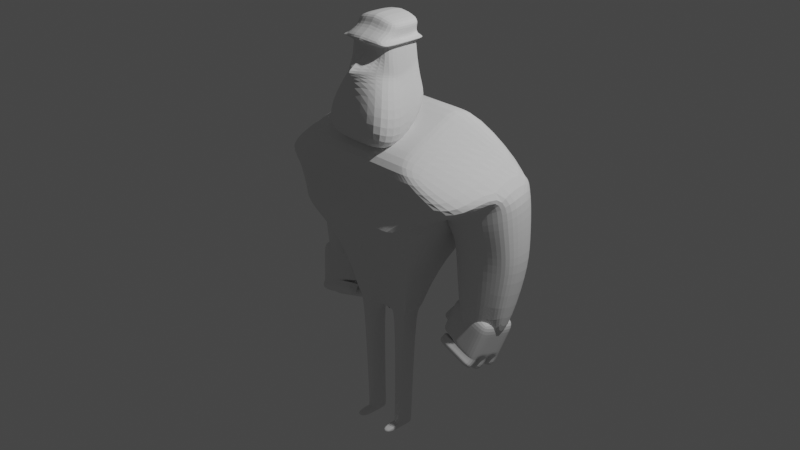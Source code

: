 # Source: practica02.blend  (saved by Blender 2.80.75; exported with 4.5.12 LTS)
import bpy
from mathutils import Matrix  # noqa: F401  (used for matrix-valued properties, if any)

bpy.ops.wm.read_factory_settings(use_empty=True)
scene = bpy.context.scene
scene.name = 'Scene'

# ---- collections
col_collection = bpy.data.collections.new('Collection'); scene.collection.children.link(col_collection)

# ---- world
world_world = bpy.data.worlds.new('World'); scene.world = world_world
world_world.use_nodes = True; world_world.node_tree.nodes.clear()
_N = world_world.node_tree.nodes; _L = world_world.node_tree.links
n0 = _N.new('ShaderNodeOutputWorld'); n0.name = 'World Output'; n0.location = (300, 300)
n1 = _N.new('ShaderNodeBackground'); n1.name = 'Background'; n1.location = (10, 300)
n1.inputs[0].default_value = (0.05088, 0.05088, 0.05088, 1.0)
_L.new(n1.outputs[0], n0.inputs[0])
n0.is_active_output = True
world_world.color = (0.05088, 0.05088, 0.05088)
world_world.use_sun_shadow = False
world_world.sun_shadow_jitter_overblur = 0.0

# ---- cameras
cam_camera = bpy.data.cameras.new('Camera')
cam_camera.clip_end = 100.0
cam_camera.ortho_scale = 7.314

# ---- lights
light_light = bpy.data.lights.new('Light', 'POINT')
light_light.transmission_factor = 0.0
light_light.energy = 1000.0
light_light.shadow_soft_size = 0.1
light_light.shadow_maximum_resolution = 0.006
light_light.use_absolute_resolution = True

# ---- meshes
me_cube_001 = bpy.data.meshes.new('Cube.001')
me_cube_001.from_pydata([(0.3853, -0.2539, -0.7074), (0.6536, -0.6289, 0.8798), (0.3853, -0.01454, -0.7074), (0.6536, 0.3311, 1.362), (0.8601, 0.6153, 0.2455), (0.8642, -0.4828, 0.3024), (0.5176, 0.3099, -0.2212), (0.5176, -0.3687, -0.2999), (1.3, 0.4609, 0.6955), (1.334, -0.4413, 0.5587), (0.0, -0.1342, -0.9998), (0.06153, 0.3311, 1.362), (0.0, -0.1342, -0.9998), (0.06153, -0.6289, 0.8798), (0.06153, -0.7437, 0.2314), (0.06153, 0.7402, 0.1509), (0.06153, 0.3099, -0.2212), (0.06153, -0.3687, -0.2999), (0.06153, -0.5361, 0.5829), (0.06153, 0.6301, 0.7942), (0.2096, 0.3311, 1.362), (0.3576, 0.3311, 1.362), (0.5056, 0.3311, 1.362), (0.2976, -0.2539, -0.8783), (0.3268, -0.2539, -0.8783), (0.3561, -0.2539, -0.8783), (0.2354, 0.7402, 0.1509), (0.4092, 0.7402, 0.1509), (0.583, 0.7402, 0.1509), (0.1755, 0.3099, -0.2212), (0.2896, 0.3099, -0.2212), (0.4036, 0.3099, -0.2212), (0.393, 0.6301, 0.7942), (0.7245, 0.6301, 0.7942), (1.056, 0.6301, 0.7942), (0.3561, -0.01454, -0.8783), (0.3268, -0.01454, -0.8783), (0.2976, -0.01454, -0.8783), (0.5056, -0.6289, 0.8798), (0.3576, -0.6289, 0.8798), (0.2096, -0.6289, 0.8798), (0.583, -0.7437, 0.2314), (0.4092, -0.7437, 0.2314), (0.2354, -0.7437, 0.2314), (0.4036, -0.3687, -0.2999), (0.2896, -0.3687, -0.2999), (0.1755, -0.3687, -0.2999), (1.056, -0.5361, 0.5829), (0.7245, -0.5361, 0.5829), (0.393, -0.5361, 0.5829), (0.3853, -0.1741, -0.7074), (0.3853, -0.09434, -0.7074), (0.6536, 0.01115, 1.201), (0.6536, -0.3089, 1.04), (0.7149, 0.4477, 0.1429), (0.7227, 0.04418, 0.1791), (0.5176, 0.0837, -0.2475), (0.5176, -0.1425, -0.2737), (1.305, 0.4405, 0.7549), (1.352, 0.1078, 0.7083), (0.0, 0.01115, 1.201), (0.0, -0.3089, 1.04), (0.5056, 0.01115, 1.201), (0.5056, -0.3089, 1.04), (0.3576, 0.01115, 1.201), (0.3576, -0.3089, 1.04), (0.2096, 0.01115, 1.201), (0.2096, -0.3089, 1.04), (0.3853, -0.09434, -0.7074), (0.3853, -0.01454, -0.7074), (0.3561, -0.2539, -0.8783), (0.3853, -0.2539, -0.7074), (0.2883, -0.03529, -0.8783), (0.0, -0.1342, -0.9998), (0.0, -0.1342, -0.9998), (0.0, -0.1342, -0.9998), (0.2883, -0.2332, -0.8783), (0.307, -0.2253, -0.8783), (0.3561, -0.01454, -0.8783), (0.307, -0.04317, -0.8783), (0.3359, -0.1785, -0.8783), (0.3561, -0.1741, -0.8783), (0.3853, -0.1741, -0.7074), (0.0, -0.1342, -0.9998), (0.3359, -0.08998, -0.8783), (0.3561, -0.09434, -0.8783), (0.248, -0.01454, -0.8783), (0.1984, -0.01454, -0.8783), (0.1488, -0.01454, -0.8783), (0.0, -0.1342, -0.9998), (0.0, -0.1342, -0.9998), (0.1849, -0.6289, 0.8798), (0.1602, -0.6289, 0.8798), (0.1355, -0.6289, 0.8798), (0.0, -0.6289, 0.8798), (0.0, -0.6289, 0.8798), (0.2064, -0.7437, 0.2314), (0.1774, -0.7437, 0.2314), (0.1484, -0.7437, 0.2314), (0.0, -0.7437, 0.2314), (0.0, -0.7437, 0.2314), (0.1565, -0.3687, -0.2999), (0.1375, -0.3687, -0.2999), (0.0, -0.3687, -0.2999), (0.0, -0.3687, -0.2999), (0.0, -0.3687, -0.2999), (0.3378, -0.5361, 0.5829), (0.2825, -0.5361, 0.5829), (0.2273, -0.5361, 0.5829), (0.172, -0.5361, 0.5829), (0.0, -0.5361, 0.5829), (0.0, 0.3311, 1.362), (0.0, 0.3311, 1.362), (0.1355, 0.3311, 1.362), (0.1602, 0.3311, 1.362), (0.1849, 0.3311, 1.362), (0.0, -0.1342, -0.9998), (0.0, -0.1342, -0.9998), (0.1488, -0.2539, -0.8783), (0.1984, -0.2539, -0.8783), (0.248, -0.2539, -0.8783), (0.0, 0.7402, 0.1509), (0.0, 0.7402, 0.1509), (0.1484, 0.7402, 0.1509), (0.1774, 0.7402, 0.1509), (0.2064, 0.7402, 0.1509), (0.0, 0.3099, -0.2212), (0.0, 0.3099, -0.2212), (0.0, 0.3099, -0.2212), (0.1375, 0.3099, -0.2212), (0.1565, 0.3099, -0.2212), (0.0, 0.6301, 0.7942), (0.172, 0.6301, 0.7942), (0.2273, 0.6301, 0.7942), (0.2825, 0.6301, 0.7942), (0.3378, 0.6301, 0.7942), (0.0, 0.01115, 1.201), (0.0, 0.01115, 1.201), (0.0, 0.01115, 1.201), (0.1397, 0.01115, 1.201), (0.1746, 0.01115, 1.201), (0.0, -0.3089, 1.04), (0.0, -0.3089, 1.04), (0.0, -0.3089, 1.04), (0.1397, -0.3089, 1.04), (0.1746, -0.3089, 1.04), (0.2475, -0.02772, -0.8783), (0.2055, -0.03336, -0.8783), (0.1742, -0.04658, -0.8783), (0.0, -0.1342, -0.9998), (0.0, -0.1342, -0.9998), (0.0, -0.1342, -0.9998), (0.0, -0.1342, -0.9998), (0.1742, -0.2219, -0.8783), (0.2055, -0.2351, -0.8783), (0.2475, -0.2408, -0.8783), (0.1481, -0.09406, -0.8783), (0.0, -0.1342, -0.9998), (0.0, -0.1342, -0.9998), (0.1481, -0.1744, -0.8783), (0.0, -0.1342, -0.9998), (0.0, -0.1342, -0.9998), (0.2027, -0.2408, -2.3), (0.2239, -0.2332, -2.3), (0.2336, -0.2253, -2.3), (0.2336, -0.04317, -2.3), (0.2239, -0.03529, -2.3), (0.2487, -0.1785, -2.3), (0.2487, -0.08998, -2.3), (0.2027, -0.02772, -2.3), (0.1809, -0.03336, -2.3), (0.1646, -0.04658, -2.3), (0.1646, -0.2219, -2.3), (0.1809, -0.2351, -2.3), (0.151, -0.09406, -2.3), (0.151, -0.1744, -2.3), (1.082, 0.6353, 0.5953), (0.9555, 0.6613, 0.4668), (0.8346, 0.6491, 0.3416), (1.091, -0.1186, 0.4872), (0.9555, -0.1341, 0.4129), (0.8378, -0.125, 0.3498), (0.0, 0.6576, 0.6333), (0.0, 0.6851, 0.4725), (0.0, 0.7127, 0.3117), (0.0, -0.588, 0.495), (0.0, -0.6399, 0.4071), (0.0, -0.6918, 0.3193), (0.9378, -0.588, 0.495), (0.8195, -0.6399, 0.4071), (0.7013, -0.6918, 0.3193), (0.6457, -0.588, 0.495), (0.5669, -0.6399, 0.4071), (0.488, -0.6918, 0.3193), (0.3536, -0.588, 0.495), (0.3142, -0.6399, 0.4071), (0.2748, -0.6918, 0.3193), (0.3536, 0.6576, 0.6333), (0.3142, 0.6851, 0.4725), (0.2748, 0.7127, 0.3117), (0.6457, 0.6576, 0.6333), (0.5669, 0.6851, 0.4725), (0.488, 0.7127, 0.3117), (0.9378, 0.6576, 0.6333), (0.8195, 0.6851, 0.4725), (0.7013, 0.7127, 0.3117), (1.219, 0.5311, 0.6861), (1.395, 0.1619, 0.07137), (0.6852, 0.5407, 0.2245), (1.253, -0.005316, 0.6311), (1.373, 0.4497, 0.07137), (0.6993, -0.02797, 0.2399), (0.0, 0.6576, 0.6333), (0.0, 0.6851, 0.4725), (0.0, 0.7127, 0.3117), (0.0, 0.6576, 0.6333), (0.0, 0.6851, 0.4725), (0.0, 0.7127, 0.3117), (0.2076, 0.6576, 0.6333), (0.1879, 0.6851, 0.4725), (0.1682, 0.7127, 0.3117), (0.2563, 0.6576, 0.6333), (0.23, 0.6851, 0.4725), (0.2037, 0.7127, 0.3117), (0.3049, 0.6576, 0.6333), (0.2721, 0.6851, 0.4725), (0.2392, 0.7127, 0.3117), (0.3049, -0.588, 0.495), (0.2721, -0.6399, 0.4071), (0.2392, -0.6918, 0.3193), (0.2563, -0.588, 0.495), (0.23, -0.6399, 0.4071), (0.2037, -0.6918, 0.3193), (0.2076, -0.588, 0.495), (0.1879, -0.6399, 0.4071), (0.1682, -0.6918, 0.3193), (0.0, -0.588, 0.495), (0.0, -0.6399, 0.4071), (0.0, -0.6918, 0.3193), (0.0, -0.588, 0.495), (0.0, -0.6399, 0.4071), (0.0, -0.6918, 0.3193), (1.358, 0.4518, 0.5028), (1.384, 0.1192, 0.4422), (1.092, 0.6466, 0.438), (0.9261, 0.6726, 0.366), (0.7673, 0.6604, 0.295), (1.059, -0.1073, 0.3345), (0.906, -0.1228, 0.316), (0.7733, -0.1137, 0.3014), (1.252, 0.5425, 0.4712), (1.395, 0.1715, -0.2065), (0.585, 0.5521, 0.2421), (1.264, 0.006003, 0.4074), (1.373, 0.4387, -0.249), (0.6038, -0.01665, 0.251), (1.138, 0.6182, 0.07137), (0.9921, 0.6407, 0.07137), (0.8523, 0.6301, 0.07137), (1.109, -0.034, 0.07137), (0.9744, -0.04744, 0.07137), (0.8576, -0.03954, 0.07137), (1.279, 0.5281, 0.07137), (0.6918, 0.5364, 0.07137), (1.289, 0.064, 0.07137), (0.7084, 0.0444, 0.07137), (1.138, 0.5953, -0.2739), (0.9921, 0.6161, -0.2772), (0.8523, 0.6063, -0.2757), (1.109, -0.01047, -0.1775), (0.9744, -0.02295, -0.1756), (0.8576, -0.01561, -0.1767), (1.279, 0.5116, -0.2606), (0.6918, 0.5193, -0.2618), (1.289, 0.08055, -0.192), (0.7084, 0.06234, -0.1891), (1.259, 0.2774, -0.9494), (1.274, 0.1037, -0.9069), (1.106, 0.3792, -0.9743), (1.01, 0.3927, -0.9776), (0.9189, 0.3863, -0.9761), (1.087, -0.01459, -0.878), (0.9988, -0.02271, -0.876), (0.9224, -0.01794, -0.8772), (1.198, 0.3247, -0.961), (1.01, 0.3777, -0.974), (0.814, 0.3298, -0.9622), (1.205, 0.04457, -0.8924), (0.9992, -0.007658, -0.8797), (0.8249, 0.03274, -0.8896), (0.2027, -0.2408, -2.351), (0.2239, -0.2332, -2.351), (0.2336, -0.2253, -2.351), (0.2336, -0.04317, -2.351), (0.2239, -0.03529, -2.351), (0.2417, -0.1927, -2.351), (0.2487, -0.1785, -2.351), (0.2417, -0.07578, -2.351), (0.2487, -0.08998, -2.351), (0.2027, -0.02772, -2.351), (0.1809, -0.03336, -2.351), (0.1646, -0.04658, -2.351), (0.1646, -0.2219, -2.351), (0.1809, -0.2351, -2.351), (0.2058, -0.0411, -2.351), (0.1629, -0.07034, -2.351), (0.151, -0.09406, -2.351), (0.2058, -0.2274, -2.351), (0.1629, -0.1981, -2.351), (0.151, -0.1744, -2.351), (0.2028, -0.2467, -2.3), (0.224, -0.2392, -2.3), (0.2337, -0.2313, -2.3), (0.2488, -0.1845, -2.3), (0.224, -0.2392, -2.351), (0.1647, -0.2279, -2.3), (0.181, -0.2411, -2.3), (0.2028, -0.2467, -2.351), (0.181, -0.2411, -2.351), (0.1647, -0.2279, -2.351), (0.1512, -0.1804, -2.3), (0.1512, -0.1804, -2.351), (0.2488, -0.1845, -2.351), (0.2337, -0.2313, -2.351), (0.2058, -0.4072, -2.3), (0.227, -0.3996, -2.3), (0.2368, -0.3918, -2.3), (0.2518, -0.345, -2.3), (0.227, -0.3996, -2.351), (0.1678, -0.3884, -2.3), (0.184, -0.4016, -2.3), (0.2058, -0.4072, -2.351), (0.184, -0.4016, -2.351), (0.1678, -0.3884, -2.351), (0.1542, -0.3409, -2.3), (0.1542, -0.3409, -2.351), (0.2518, -0.345, -2.351), (0.2368, -0.3918, -2.351), (0.4435, -0.6678, 1.018), (0.2587, -0.3241, 2.132), (0.4435, 0.09256, 1.393), (0.2587, 0.05957, 2.132), (0.04362, 0.09256, 1.393), (0.04362, 0.05957, 2.181), (0.04362, -0.6678, 1.018), (0.04362, -0.3241, 2.181), (0.2401, 0.05957, 1.977), (0.2401, -0.5022, 1.977), (0.04362, -0.5022, 1.998), (0.04362, 0.05957, 1.998), (0.2441, 0.05957, 1.929), (0.2441, -0.4106, 1.929), (0.04362, -0.5022, 1.948), (0.04362, 0.05957, 1.948), (0.2959, 0.05957, 1.967), (0.2959, -0.5022, 1.967), (0.2998, 0.05957, 1.948), (0.2998, -0.4106, 1.948), (0.2487, 0.05957, 2.049), (0.2487, -0.3375, 2.049), (0.04362, -0.3375, 2.083), (0.04362, 0.05957, 2.083), (0.3173, -0.2609, 0.865), (0.2587, -0.1323, 2.132), (0.04362, -0.1323, 2.181), (0.04362, -0.2609, 0.865), (0.2401, -0.2213, 1.977), (0.2441, -0.2213, 1.929), (0.2959, -0.2213, 1.967), (0.2998, -0.2213, 1.948), (0.2487, -0.139, 2.049), (0.2681, 0.07037, 1.753), (0.2681, -0.4345, 1.638), (0.0, -0.5669, 1.651), (0.04362, 0.07037, 1.767), (0.2681, -0.2343, 1.58), (0.2925, 0.08139, 1.574), (0.4187, -0.6173, 1.341), (0.04362, -0.6173, 1.348), (0.04362, 0.08139, 1.581), (0.4187, -0.2475, 1.225), (0.2644, 0.06871, 1.78), (0.2644, -0.3738, 1.682), (0.0, -0.6817, 1.697), (0.04362, 0.06871, 1.794), (0.2644, -0.2323, 1.634), (0.2546, 0.06432, 1.851), (0.2546, -0.4167, 1.801), (0.04362, -0.4167, 1.818), (0.04362, 0.06432, 1.868), (0.2546, -0.227, 1.775), (0.2449, 0.05993, 1.923), (0.2449, -0.404, 1.919), (0.04362, -0.404, 1.938), (0.04362, 0.05993, 1.942), (0.2449, -0.2218, 1.917), (0.04207, 0.004316, 1.585), (0.04207, 0.2333, 1.04), (0.07442, 0.0007627, 1.584), (0.07442, 0.2298, 1.039), (0.1055, -0.009761, 1.58), (0.1055, 0.2192, 1.034), (0.1342, -0.02685, 1.572), (0.1342, 0.2021, 1.027), (0.1593, -0.04985, 1.563), (0.1593, 0.1792, 1.017), (0.1799, -0.07787, 1.551), (0.1799, 0.1511, 1.006), (0.1952, -0.1098, 1.537), (0.1952, 0.1192, 0.9922), (0.2047, -0.1445, 1.523), (0.2047, 0.08446, 0.9777), (0.2079, -0.1806, 1.508), (0.2079, 0.04839, 0.9625), (0.2047, -0.2167, 1.493), (0.2047, 0.01231, 0.9474), (0.1952, -0.2514, 1.478), (0.1952, -0.02238, 0.9328), (0.1799, -0.2834, 1.465), (0.1799, -0.05435, 0.9194), (0.1593, -0.3114, 1.453), (0.1593, -0.08238, 0.9076), (0.1342, -0.3344, 1.443), (0.1342, -0.1054, 0.8979), (0.1055, -0.3515, 1.436), (0.1055, -0.1225, 0.8908), (0.07442, -0.362, 1.432), (0.07442, -0.133, 0.8863), (0.04207, -0.3655, 1.43), (0.04207, -0.1365, 0.8848), (0.009733, -0.362, 1.432), (0.009733, -0.133, 0.8863), (-0.02137, -0.3515, 1.436), (-0.02137, -0.1225, 0.8908), (-0.05003, -0.3344, 1.443), (-0.05003, -0.1054, 0.8979), (-0.07515, -0.3114, 1.453), (-0.07515, -0.08238, 0.9076), (-0.09576, -0.2834, 1.465), (-0.09576, -0.05435, 0.9194), (-0.1111, -0.2514, 1.478), (-0.1111, -0.02238, 0.9328), (-0.1205, -0.2167, 1.493), (-0.1205, 0.01231, 0.9474), (-0.1237, -0.1806, 1.508), (-0.1237, 0.04839, 0.9625), (-0.1205, -0.1445, 1.523), (-0.1205, 0.08446, 0.9777), (-0.1111, -0.1098, 1.537), (-0.1111, 0.1192, 0.9922), (-0.09576, -0.07787, 1.551), (-0.09576, 0.1511, 1.006), (-0.07515, -0.04985, 1.563), (-0.07515, 0.1792, 1.017), (-0.05003, -0.02685, 1.572), (-0.05003, 0.2021, 1.027), (-0.02137, -0.009761, 1.58), (-0.02137, 0.2192, 1.034), (0.009733, 0.0007628, 1.584), (0.009733, 0.2298, 1.039), (-1.252, -0.01092, -0.7112), (-1.148, -0.1095, -1.104), (-1.278, 0.4166, -0.8254), (-1.174, 0.318, -1.218), (-0.7539, 0.05072, -0.5945), (-0.6498, -0.04787, -0.9873), (-0.7801, 0.4782, -0.7087), (-0.6759, 0.3797, -1.101), (-1.27, 0.2741, -0.7873), (-1.261, 0.1316, -0.7493), (-1.157, 0.033, -1.142), (-1.166, 0.1755, -1.18), (-0.7627, 0.1932, -0.6326), (-0.7714, 0.3357, -0.6706), (-0.6672, 0.2371, -1.063), (-0.6585, 0.09464, -1.025), (-0.9462, 0.4577, -0.7476), (-1.112, 0.4371, -0.7865), (-1.008, 0.3386, -1.179), (-0.842, 0.3591, -1.14), (-1.086, 0.009624, -0.6723), (-0.9201, 0.03017, -0.6334), (-0.8159, -0.06841, -1.026), (-0.982, -0.08896, -1.065), (-0.9994, 0.1961, -1.141), (-0.8333, 0.2166, -1.102), (-0.9907, 0.05355, -1.103), (-0.8246, 0.07409, -1.064), (-0.9375, 0.3152, -0.7095), (-1.104, 0.2946, -0.7484), (-0.9288, 0.1727, -0.6715), (-1.095, 0.1521, -0.7104), (-1.154, 0.1657, -1.224), (-1.157, 0.3003, -1.285), (-0.9904, 0.3208, -1.246), (-0.8243, 0.3414, -1.207), (-0.9881, 0.1863, -1.185), (-0.8219, 0.2068, -1.146), (-1.126, 0.1222, -1.321), (-1.128, 0.2567, -1.382), (-0.9623, 0.2773, -1.343), (-0.7962, 0.2978, -1.304), (-0.96, 0.1427, -1.282), (-0.7938, 0.1633, -1.243), (-1.147, 0.02564, -1.181), (-1.146, 0.1552, -1.252), (-0.9802, 0.1758, -1.213), (-0.814, 0.1963, -1.174), (-0.9808, 0.04619, -1.142), (-0.8147, 0.06674, -1.103), (-1.11, -0.04222, -1.304), (-1.109, 0.08734, -1.375), (-0.9429, 0.1079, -1.336), (-0.7768, 0.1284, -1.297), (-0.9435, -0.02167, -1.265), (-0.7774, -0.001123, -1.226), (-0.9821, -0.08567, -1.066), (-1.148, -0.1062, -1.105), (-1.145, 0.01892, -1.184), (-0.816, -0.06512, -1.027), (-0.9792, 0.03947, -1.145), (-0.8131, 0.06002, -1.106), (-0.9797, -0.0903, -1.074), (-1.146, -0.1108, -1.113), (-1.139, 0.006529, -1.203), (-0.8136, -0.06975, -1.035), (-0.9733, 0.02708, -1.164), (-0.8071, 0.04762, -1.125), (-0.972, -0.1073, -1.098), (-1.138, -0.1279, -1.137), (-1.125, -0.02927, -1.246), (-0.8059, -0.08677, -1.059), (-0.9586, -0.008728, -1.207), (-0.7925, 0.01182, -1.169), (-0.9581, -0.15, -1.135), (-1.124, -0.1705, -1.174), (-1.111, -0.07194, -1.283), (-0.792, -0.1294, -1.096), (-0.9447, -0.05139, -1.244), (-0.7786, -0.03085, -1.205), (-1.166, -0.09257, -1.036), (-1.192, 0.335, -1.151), (-0.6938, 0.3966, -1.034), (-0.6677, -0.03093, -0.9198), (-0.6851, 0.2541, -0.9959), (-0.6764, 0.1116, -0.9579), (-1.175, 0.04994, -1.075), (-1.183, 0.1924, -1.113), (-0.8338, -0.05147, -0.9587), (-0.9999, -0.07202, -0.9976), (-1.026, 0.3555, -1.112), (-0.8599, 0.376, -1.073), (-1.209, 0.3506, -1.088), (-0.7104, 0.4123, -0.9715), (-0.6843, -0.01524, -0.8573), (-0.7017, 0.2698, -0.9334), (-0.693, 0.1273, -0.8954), (-1.191, 0.06563, -1.012), (-1.2, 0.2081, -1.05), (-0.8504, -0.03579, -0.8962), (-1.017, -0.05633, -0.9351), (-1.043, 0.3712, -1.049), (-0.8765, 0.3917, -1.01), (-1.183, -0.07688, -0.974), (-1.238, 0.3779, -0.9796), (-0.7392, 0.4395, -0.8629), (-0.713, 0.01201, -0.7487), (-0.7305, 0.297, -0.8249), (-0.7218, 0.1545, -0.7868), (-1.22, 0.09288, -0.9035), (-1.229, 0.2354, -0.9416), (-0.8792, -0.008536, -0.7876), (-1.045, -0.02908, -0.8265), (-1.071, 0.3984, -0.9407), (-0.9053, 0.419, -0.9018), (-1.211, -0.04963, -0.8654), (-0.7611, 0.1851, -0.6479), (-0.7852, 0.3235, -0.6938), (-0.6722, 0.3042, -0.8114), (-0.6481, 0.1658, -0.7655), (-0.5926, 0.2905, -0.8941), (-0.5686, 0.1522, -0.8482), (-0.6919, 0.2589, -0.9609), (-0.6748, 0.118, -0.9197), (-0.5983, 0.2923, -0.8976), (-0.5688, 0.1573, -0.8454), (-0.6444, 0.2505, -1.017), (-0.6333, 0.1083, -0.9785), (-0.5388, 0.2748, -0.971), (-0.5131, 0.1373, -0.9236), (-0.6289, 0.243, -1.048), (-0.6178, 0.1009, -1.009), (-0.5233, 0.2674, -1.002), (-0.4976, 0.1299, -0.9542), (-0.7008, 0.3566, -1.178), (-0.6984, 0.2221, -1.117), (-0.6703, 0.1786, -1.214), (-0.6727, 0.3131, -1.275), (-0.6905, 0.2116, -1.145), (-0.6911, 0.08202, -1.074), (-0.6539, 0.01415, -1.197), (-0.6532, 0.1437, -1.268), (-0.6896, 0.07529, -1.077), (-0.6925, -0.04985, -0.9985), (-0.6836, 0.0629, -1.096), (-0.6901, -0.05448, -1.006), (-0.669, 0.0271, -1.14), (-0.6824, -0.07149, -1.03), (-0.6551, -0.01557, -1.176), (-0.6685, -0.1142, -1.067), (-0.6451, 0.2172, -1.134), (-0.6457, 0.08763, -1.063), (-0.6084, 0.01977, -1.187), (-0.6078, 0.1493, -1.258)], [], [(34, 22, 3, 8), (59, 53, 1, 9), (57, 55, 5, 7), (31, 28, 4, 6), (35, 31, 6, 2), (50, 57, 7, 0), (209, 59, 9, 179), (203, 34, 8, 176), (239, 110, 18, 185), (116, 105, 17, 12), (105, 100, 14, 17), (141, 61, 13, 95), (110, 95, 13, 18), (9, 1, 38, 47), (47, 38, 39, 48), (48, 39, 40, 49), (53, 63, 38, 1), (63, 65, 39, 38), (65, 67, 40, 39), (7, 5, 41, 44), (44, 41, 42, 45), (45, 42, 43, 46), (0, 7, 44, 25), (25, 44, 45, 24), (24, 45, 46, 23), (179, 9, 47, 188), (188, 47, 48, 191), (191, 48, 49, 194), (224, 135, 32, 197), (197, 32, 33, 200), (200, 33, 34, 203), (86, 130, 29, 37), (37, 29, 30, 36), (36, 30, 31, 35), (130, 125, 26, 29), (29, 26, 27, 30), (30, 27, 28, 31), (0, 25, 70, 71), (36, 35, 78, 79), (50, 0, 71, 82), (135, 115, 20, 32), (32, 20, 21, 33), (33, 21, 22, 34), (35, 2, 69, 78), (86, 37, 72, 146), (2, 51, 68, 69), (25, 24, 77, 70), (24, 23, 76, 77), (116, 12, 75, 151), (21, 20, 66, 64), (64, 66, 67, 65), (22, 21, 64, 62), (62, 64, 65, 63), (3, 22, 62, 52), (52, 62, 63, 53), (111, 11, 60, 136), (136, 60, 61, 141), (176, 8, 58, 206), (58, 59, 243, 242), (2, 6, 56, 51), (51, 56, 57, 50), (6, 4, 54, 56), (56, 54, 55, 57), (37, 36, 79, 72), (51, 50, 82, 68), (8, 3, 52, 58), (58, 52, 53, 59), (81, 82, 71, 70), (146, 72, 166, 169), (159, 156, 174, 175), (80, 81, 70, 77), (79, 78, 85, 84), (84, 85, 81, 80), (72, 79, 165, 166), (156, 148, 171, 174), (84, 80, 167, 168), (77, 76, 163, 164), (78, 69, 68, 85), (85, 68, 82, 81), (83, 158, 161, 74), (158, 157, 160, 161), (157, 156, 159, 160), (153, 159, 175, 172), (148, 147, 170, 171), (73, 150, 158, 83), (150, 149, 157, 158), (149, 148, 156, 157), (79, 84, 168, 165), (76, 155, 162, 163), (74, 161, 151, 75), (161, 160, 152, 151), (160, 159, 153, 152), (155, 154, 173, 162), (80, 77, 164, 167), (66, 140, 145, 67), (140, 139, 144, 145), (139, 138, 143, 144), (138, 137, 142, 143), (137, 136, 141, 142), (20, 115, 140, 66), (115, 114, 139, 140), (114, 113, 138, 139), (113, 112, 137, 138), (112, 111, 136, 137), (23, 120, 155, 76), (120, 119, 154, 155), (119, 118, 153, 154), (118, 117, 152, 153), (117, 116, 151, 152), (10, 90, 150, 73), (90, 89, 149, 150), (89, 88, 148, 149), (88, 87, 147, 148), (87, 86, 146, 147), (19, 11, 111, 131), (131, 111, 112, 132), (132, 112, 113, 133), (133, 113, 114, 134), (134, 114, 115, 135), (16, 15, 121, 126), (126, 121, 122, 127), (127, 122, 123, 128), (128, 123, 124, 129), (129, 124, 125, 130), (10, 16, 126, 90), (90, 126, 127, 89), (89, 127, 128, 88), (88, 128, 129, 87), (87, 129, 130, 86), (182, 19, 131, 212), (212, 131, 132, 215), (215, 132, 133, 218), (218, 133, 134, 221), (221, 134, 135, 224), (49, 40, 91, 106), (106, 91, 92, 107), (107, 92, 93, 108), (108, 93, 94, 109), (109, 94, 95, 110), (67, 145, 91, 40), (145, 144, 92, 91), (144, 143, 93, 92), (143, 142, 94, 93), (142, 141, 95, 94), (46, 43, 96, 101), (101, 96, 97, 102), (102, 97, 98, 103), (103, 98, 99, 104), (104, 99, 100, 105), (23, 46, 101, 120), (120, 101, 102, 119), (119, 102, 103, 118), (118, 103, 104, 117), (117, 104, 105, 116), (194, 49, 106, 227), (227, 106, 107, 230), (230, 107, 108, 233), (233, 108, 109, 236), (236, 109, 110, 239), (166, 165, 293, 294), (173, 172, 315, 316), (168, 167, 296, 298), (167, 164, 312, 313), (172, 175, 320, 315), (175, 174, 306, 309), (165, 168, 298, 293), (291, 292, 323, 314), (303, 290, 317, 318), (171, 170, 300, 301), (170, 169, 299, 300), (290, 291, 314, 317), (154, 153, 172, 173), (147, 146, 169, 170), (99, 238, 241, 100), (238, 237, 240, 241), (237, 236, 239, 240), (98, 235, 238, 99), (235, 234, 237, 238), (234, 233, 236, 237), (97, 232, 235, 98), (232, 231, 234, 235), (231, 230, 233, 234), (96, 229, 232, 97), (229, 228, 231, 232), (228, 227, 230, 231), (43, 196, 229, 96), (196, 195, 228, 229), (195, 194, 227, 228), (124, 223, 226, 125), (223, 222, 225, 226), (222, 221, 224, 225), (123, 220, 223, 124), (220, 219, 222, 223), (219, 218, 221, 222), (122, 217, 220, 123), (217, 216, 219, 220), (216, 215, 218, 219), (121, 214, 217, 122), (214, 213, 216, 217), (213, 212, 215, 216), (15, 184, 214, 121), (184, 183, 213, 214), (183, 182, 212, 213), (54, 208, 211, 55), (206, 58, 242, 250), (59, 209, 253, 243), (4, 178, 208, 54), (176, 206, 250, 244), (209, 179, 247, 253), (27, 202, 205, 28), (202, 201, 204, 205), (201, 200, 203, 204), (26, 199, 202, 27), (199, 198, 201, 202), (198, 197, 200, 201), (125, 226, 199, 26), (226, 225, 198, 199), (225, 224, 197, 198), (42, 193, 196, 43), (193, 192, 195, 196), (192, 191, 194, 195), (41, 190, 193, 42), (190, 189, 192, 193), (189, 188, 191, 192), (5, 181, 190, 41), (181, 180, 189, 190), (180, 179, 188, 189), (100, 241, 187, 14), (241, 240, 186, 187), (240, 239, 185, 186), (28, 205, 178, 4), (205, 204, 177, 178), (204, 203, 176, 177), (55, 211, 181, 5), (178, 177, 245, 246), (180, 181, 249, 248), (242, 243, 207, 210), (249, 255, 265, 261), (247, 248, 260, 259), (244, 250, 262, 256), (246, 245, 257, 258), (253, 247, 259, 264), (250, 242, 210, 262), (181, 211, 255, 249), (208, 178, 246, 252), (179, 180, 248, 247), (211, 208, 252, 255), (177, 176, 244, 245), (210, 207, 251, 254), (261, 265, 275, 271), (259, 260, 270, 269), (256, 262, 272, 266), (258, 257, 267, 268), (264, 259, 269, 274), (262, 210, 254, 272), (252, 246, 258, 263), (248, 249, 261, 260), (255, 252, 263, 265), (245, 244, 256, 257), (243, 253, 264, 207), (271, 275, 289, 283), (269, 270, 282, 281), (266, 272, 284, 278), (268, 267, 279, 280), (274, 269, 281, 287), (272, 254, 276, 284), (251, 274, 287, 277), (263, 258, 268, 273), (260, 261, 271, 270), (265, 263, 273, 275), (257, 256, 266, 267), (207, 264, 274, 251), (284, 276, 277, 287), (286, 285, 288, 289), (285, 284, 287, 288), (280, 279, 285, 286), (279, 278, 284, 285), (289, 288, 282, 283), (288, 287, 281, 282), (254, 251, 277, 276), (273, 268, 280, 286), (270, 271, 283, 282), (275, 273, 286, 289), (267, 266, 278, 279), (307, 295, 291, 290), (295, 296, 292, 291), (294, 293, 298, 297), (297, 298, 296, 295), (299, 294, 297, 304), (304, 297, 295, 307), (306, 305, 308, 309), (305, 304, 307, 308), (301, 300, 305, 306), (300, 299, 304, 305), (309, 308, 303, 302), (308, 307, 290, 303), (174, 171, 301, 306), (169, 166, 294, 299), (320, 321, 335, 334), (319, 318, 332, 333), (312, 311, 325, 326), (323, 322, 336, 337), (311, 310, 324, 325), (314, 323, 337, 328), (296, 167, 313, 322), (162, 173, 316, 310), (175, 309, 321, 320), (292, 296, 322, 323), (309, 302, 319, 321), (163, 162, 310, 311), (302, 303, 318, 319), (164, 163, 311, 312), (326, 325, 328, 337), (324, 330, 332, 331), (325, 324, 331, 328), (330, 329, 333, 332), (329, 334, 335, 333), (327, 326, 337, 336), (313, 312, 326, 327), (318, 317, 331, 332), (315, 320, 334, 329), (321, 319, 333, 335), (322, 313, 327, 336), (316, 315, 329, 330), (310, 316, 330, 324), (317, 314, 328, 331), (361, 343, 341, 358), (370, 363, 339, 359), (365, 362, 338, 344), (363, 364, 345, 339), (359, 339, 345, 360), (351, 347, 348, 352), (347, 351, 357, 355), (353, 349, 346, 350), (394, 353, 350, 391), (395, 367, 351, 392), (392, 351, 352, 393), (369, 368, 355, 357), (350, 346, 354, 356), (366, 347, 355, 368), (367, 350, 356, 369), (347, 359, 360, 348), (366, 370, 359, 347), (349, 361, 358, 346), (346, 358, 370, 366), (351, 367, 369, 357), (346, 366, 368, 354), (356, 354, 368, 369), (391, 350, 367, 395), (341, 343, 364, 363), (342, 340, 362, 365), (358, 341, 363, 370), (376, 371, 375, 380), (377, 372, 373, 378), (380, 375, 372, 377), (379, 374, 371, 376), (342, 379, 376, 340), (362, 380, 377, 338), (338, 377, 378, 344), (340, 376, 380, 362), (371, 381, 385, 375), (372, 382, 383, 373), (375, 385, 382, 372), (374, 384, 381, 371), (381, 386, 390, 385), (382, 387, 388, 383), (385, 390, 387, 382), (384, 389, 386, 381), (386, 391, 395, 390), (387, 392, 393, 388), (390, 395, 392, 387), (389, 394, 391, 386), (396, 397, 399, 398), (398, 399, 401, 400), (400, 401, 403, 402), (402, 403, 405, 404), (404, 405, 407, 406), (406, 407, 409, 408), (408, 409, 411, 410), (410, 411, 413, 412), (412, 413, 415, 414), (414, 415, 417, 416), (416, 417, 419, 418), (418, 419, 421, 420), (420, 421, 423, 422), (422, 423, 425, 424), (424, 425, 427, 426), (426, 427, 429, 428), (428, 429, 431, 430), (430, 431, 433, 432), (432, 433, 435, 434), (434, 435, 437, 436), (436, 437, 439, 438), (438, 439, 441, 440), (440, 441, 443, 442), (442, 443, 445, 444), (444, 445, 447, 446), (446, 447, 449, 448), (448, 449, 451, 450), (450, 451, 453, 452), (452, 453, 455, 454), (454, 455, 457, 456), (399, 397, 459, 457, 455, 453, 451, 449, 447, 445, 443, 441, 439, 437, 435, 433, 431, 429, 427, 425, 423, 421, 419, 417, 415, 413, 411, 409, 407, 405, 403, 401), (456, 457, 459, 458), (458, 459, 397, 396), (396, 398, 400, 402, 404, 406, 408, 410, 412, 414, 416, 418, 420, 422, 424, 426, 428, 430, 432, 434, 436, 438, 440, 442, 444, 446, 448, 450, 452, 454, 456, 458), (547, 471, 463, 541), (551, 479, 467, 542), (545, 475, 465, 543), (549, 483, 461, 540), (490, 472, 464, 481), (461, 483, 516, 517), (463, 471, 492, 493), (471, 470, 504, 505), (476, 466, 473, 488), (488, 473, 472, 490), (542, 467, 474, 544), (544, 474, 475, 545), (540, 461, 470, 546), (546, 470, 471, 547), (468, 489, 491, 469), (489, 488, 490, 491), (462, 477, 489, 468), (477, 476, 488, 489), (474, 485, 487, 475), (487, 485, 507, 509), (467, 479, 485, 474), (484, 485, 497, 496), (475, 487, 482, 465), (483, 482, 519, 516), (469, 491, 480, 460), (491, 490, 481, 480), (543, 465, 482, 548), (548, 482, 483, 549), (541, 463, 478, 550), (550, 478, 479, 551), (495, 494, 500, 501), (496, 497, 503, 502), (479, 478, 494, 495), (471, 484, 496, 492), (478, 463, 493, 494), (485, 479, 495, 497), (500, 499, 498, 502), (501, 500, 502, 503), (493, 492, 498, 499), (539, 537, 609, 608), (492, 496, 502, 498), (494, 493, 499, 500), (507, 506, 512, 513), (508, 509, 515, 514), (485, 484, 506, 507), (470, 486, 508, 504), (484, 471, 505, 506), (486, 487, 509, 508), (512, 511, 510, 514), (513, 512, 514, 515), (505, 504, 510, 511), (527, 533, 606, 604), (504, 508, 514, 510), (506, 505, 511, 512), (516, 519, 525, 522), (521, 520, 526, 527), (486, 470, 518, 520), (470, 461, 517, 518), (482, 487, 521, 519), (487, 486, 520, 521), (526, 524, 530, 532), (509, 507, 598, 599), (517, 516, 522, 523), (495, 501, 597, 594), (520, 518, 524, 526), (518, 517, 523, 524), (528, 531, 537, 534), (533, 532, 538, 539), (524, 523, 529, 530), (527, 526, 532, 533), (522, 525, 531, 528), (523, 522, 528, 529), (538, 536, 535, 534), (539, 538, 534, 537), (529, 528, 534, 535), (503, 497, 595, 596), (532, 530, 536, 538), (530, 529, 535, 536), (561, 550, 551, 562), (552, 541, 550, 561), (559, 548, 549, 560), (554, 543, 548, 559), (557, 546, 547, 558), (563, 540, 546, 557), (555, 544, 545, 556), (553, 542, 544, 555), (560, 549, 540, 563), (556, 545, 543, 554), (562, 551, 542, 553), (558, 547, 541, 552), (570, 558, 552, 564), (574, 562, 553, 565), (568, 556, 554, 566), (572, 560, 563, 575), (565, 553, 555, 567), (567, 555, 580, 578), (575, 563, 557, 569), (569, 557, 558, 570), (566, 554, 559, 571), (571, 559, 560, 572), (564, 552, 561, 573), (573, 561, 562, 574), (477, 573, 574, 476), (462, 564, 573, 477), (481, 571, 572, 480), (464, 566, 571, 481), (469, 569, 570, 468), (460, 575, 569, 469), (473, 567, 578, 577), (466, 565, 567, 473), (480, 572, 575, 460), (472, 568, 566, 464), (476, 574, 565, 466), (468, 570, 564, 462), (578, 580, 581, 579), (577, 578, 579, 576), (568, 472, 576, 579), (556, 568, 579, 581), (581, 580, 584, 585), (472, 473, 577, 576), (584, 582, 586, 588), (580, 555, 582, 584), (555, 556, 583, 582), (556, 581, 585, 583), (587, 589, 593, 591), (582, 583, 587, 586), (583, 585, 589, 587), (585, 584, 588, 589), (590, 591, 593, 592), (589, 588, 592, 593), (588, 586, 590, 592), (586, 587, 591, 590), (595, 594, 597, 596), (598, 601, 613, 610), (605, 604, 606, 607), (603, 602, 604, 605), (607, 606, 608, 609), (515, 509, 599, 600), (521, 527, 604, 602), (507, 513, 601, 598), (519, 521, 602, 603), (525, 519, 603, 605), (533, 539, 608, 606), (501, 503, 596, 597), (537, 531, 607, 609), (513, 515, 600, 601), (497, 495, 594, 595), (531, 525, 605, 607), (611, 610, 613, 612), (600, 599, 611, 612), (601, 600, 612, 613), (599, 598, 610, 611)])
_uv = me_cube_001.uv_layers.new(name='UVMap')
_uv.uv.foreach_set('vector', [0.583, 0.4688, 0.625, 0.4688, 0.625, 0.5, 0.583, 0.5, 0.583, 0.6667, 0.625, 0.6667, 0.625, 0.75, 0.583, 0.75, 0.4625, 0.6667, 0.5382, 0.6667, 0.5382, 0.75, 0.4625, 0.75, 0.4625, 0.4688, 0.5382, 0.4688, 0.5382, 0.5, 0.4625, 0.5, 0.375, 0.4688, 0.4625, 0.4688, 0.4625, 0.5, 0.375, 0.5, 0.375, 0.6667, 0.4625, 0.6667, 0.4625, 0.75, 0.375, 0.75, 0.5718, 0.6667, 0.583, 0.6667, 0.583, 0.75, 0.5718, 0.75, 0.5718, 0.4688, 0.583, 0.4688, 0.583, 0.5, 0.5718, 0.5, 0.5718, 0.8826, 0.583, 0.8817, 0.583, 0.875, 0.5718, 0.8826, 0.375, 0.8752, 0.4625, 0.8895, 0.4625, 0.875, 0.375, 0.875, 0.4625, 0.8895, 0.5382, 0.8853, 0.5382, 0.875, 0.4625, 0.875, 0.763, 0.6667, 0.763, 0.6667, 0.75, 0.75, 0.763, 0.75, 0.583, 0.8817, 0.625, 0.8844, 0.625, 0.875, 0.583, 0.875, 0.583, 0.75, 0.625, 0.75, 0.625, 0.7812, 0.583, 0.7812, 0.583, 0.7812, 0.625, 0.7812, 0.625, 0.8125, 0.583, 0.8125, 0.583, 0.8125, 0.625, 0.8125, 0.625, 0.8438, 0.583, 0.8438, 0.625, 0.6667, 0.6562, 0.6667, 0.6562, 0.75, 0.625, 0.75, 0.6562, 0.6667, 0.6875, 0.6667, 0.6875, 0.75, 0.6562, 0.75, 0.6875, 0.6667, 0.7188, 0.6667, 0.7188, 0.75, 0.6875, 0.75, 0.4625, 0.75, 0.5382, 0.75, 0.5382, 0.7812, 0.4625, 0.7813, 0.4625, 0.7813, 0.5382, 0.7812, 0.5382, 0.8125, 0.4625, 0.8125, 0.4625, 0.8125, 0.5382, 0.8125, 0.5382, 0.8438, 0.4625, 0.8437, 0.375, 0.75, 0.4625, 0.75, 0.4625, 0.7813, 0.375, 0.7812, 0.375, 0.7812, 0.4625, 0.7813, 0.4625, 0.8125, 0.375, 0.8125, 0.375, 0.8125, 0.4625, 0.8125, 0.4625, 0.8437, 0.375, 0.8438, 0.5718, 0.75, 0.583, 0.75, 0.583, 0.7812, 0.5718, 0.7812, 0.5718, 0.7812, 0.583, 0.7812, 0.583, 0.8125, 0.5718, 0.8125, 0.5718, 0.8125, 0.583, 0.8125, 0.583, 0.8438, 0.5718, 0.8438, 0.5718, 0.401, 0.583, 0.401, 0.583, 0.4063, 0.5718, 0.4063, 0.5718, 0.4063, 0.583, 0.4063, 0.583, 0.4375, 0.5718, 0.4375, 0.5718, 0.4375, 0.583, 0.4375, 0.583, 0.4688, 0.5718, 0.4688, 0.375, 0.401, 0.4625, 0.401, 0.4625, 0.4062, 0.375, 0.4062, 0.375, 0.4062, 0.4625, 0.4062, 0.4625, 0.4375, 0.375, 0.4375, 0.375, 0.4375, 0.4625, 0.4375, 0.4625, 0.4688, 0.375, 0.4688, 0.4625, 0.401, 0.5382, 0.401, 0.5382, 0.4062, 0.4625, 0.4062, 0.4625, 0.4062, 0.5382, 0.4062, 0.5382, 0.4375, 0.4625, 0.4375, 0.4625, 0.4375, 0.5382, 0.4375, 0.5382, 0.4688, 0.4625, 0.4688, 0.375, 0.75, 0.375, 0.7812, 0.375, 0.7812, 0.375, 0.75, 0.375, 0.4375, 0.375, 0.4688, 0.375, 0.4688, 0.375, 0.4375, 0.375, 0.6667, 0.375, 0.75, 0.375, 0.75, 0.375, 0.6667, 0.583, 0.401, 0.625, 0.401, 0.625, 0.4062, 0.583, 0.4063, 0.583, 0.4063, 0.625, 0.4062, 0.625, 0.4375, 0.583, 0.4375, 0.583, 0.4375, 0.625, 0.4375, 0.625, 0.4688, 0.583, 0.4688, 0.375, 0.4688, 0.375, 0.5, 0.375, 0.5, 0.375, 0.4688, 0.375, 0.401, 0.375, 0.4062, 0.375, 0.4062, 0.375, 0.401, 0.375, 0.5, 0.375, 0.5833, 0.375, 0.5833, 0.375, 0.5, 0.375, 0.7812, 0.375, 0.8125, 0.375, 0.8125, 0.375, 0.7812, 0.375, 0.8125, 0.375, 0.8438, 0.375, 0.8438, 0.375, 0.8125, 0.375, 0.8752, 0.375, 0.875, 0.375, 0.875, 0.1875, 0.4375, 0.6875, 0.5, 0.7188, 0.5, 0.7188, 0.5833, 0.6875, 0.5833, 0.6875, 0.5833, 0.7188, 0.5833, 0.7188, 0.6667, 0.6875, 0.6667, 0.6562, 0.5, 0.6875, 0.5, 0.6875, 0.5833, 0.6562, 0.5833, 0.6562, 0.5833, 0.6875, 0.5833, 0.6875, 0.6667, 0.6562, 0.6667, 0.625, 0.5, 0.6562, 0.5, 0.6562, 0.5833, 0.625, 0.5833, 0.625, 0.5833, 0.6562, 0.5833, 0.6562, 0.6667, 0.625, 0.6667, 0.763, 0.5, 0.75, 0.5, 0.763, 0.5833, 0.763, 0.5833, 0.763, 0.5833, 0.763, 0.5833, 0.763, 0.6667, 0.763, 0.6667, 0.5718, 0.5, 0.583, 0.5, 0.583, 0.5833, 0.5718, 0.5833, 0.583, 0.5833, 0.583, 0.6667, 0.583, 0.6667, 0.583, 0.5833, 0.375, 0.5, 0.4625, 0.5, 0.4625, 0.5833, 0.375, 0.5833, 0.375, 0.5833, 0.4625, 0.5833, 0.4625, 0.6667, 0.375, 0.6667, 0.4625, 0.5, 0.5382, 0.5, 0.5382, 0.5833, 0.4625, 0.5833, 0.4625, 0.5833, 0.5382, 0.5833, 0.5382, 0.6667, 0.4625, 0.6667, 0.375, 0.4062, 0.375, 0.4375, 0.375, 0.4375, 0.375, 0.4062, 0.375, 0.5833, 0.375, 0.6667, 0.375, 0.6667, 0.375, 0.5833, 0.583, 0.5, 0.625, 0.5, 0.625, 0.5833, 0.583, 0.5833, 0.583, 0.5833, 0.625, 0.5833, 0.625, 0.6667, 0.583, 0.6667, 0.3438, 0.6667, 0.375, 0.6667, 0.375, 0.75, 0.3438, 0.75, 0.375, 0.401, 0.375, 0.4062, 0.375, 0.4062, 0.375, 0.401, 0.2656, 0.6667, 0.2656, 0.5833, 0.2656, 0.5833, 0.2656, 0.6667, 0.3125, 0.6667, 0.3438, 0.6667, 0.3438, 0.75, 0.3125, 0.75, 0.3125, 0.5, 0.3438, 0.5, 0.3437, 0.5833, 0.3125, 0.5833, 0.3125, 0.5833, 0.3437, 0.5833, 0.3438, 0.6667, 0.3125, 0.6667, 0.375, 0.4062, 0.375, 0.4375, 0.375, 0.4375, 0.375, 0.4062, 0.2656, 0.5833, 0.2656, 0.5, 0.2656, 0.5, 0.2656, 0.5833, 0.3125, 0.5833, 0.3125, 0.6667, 0.3125, 0.6667, 0.3125, 0.5833, 0.375, 0.8125, 0.375, 0.8438, 0.375, 0.8438, 0.375, 0.8125, 0.3438, 0.5, 0.375, 0.5, 0.375, 0.5833, 0.3437, 0.5833, 0.3437, 0.5833, 0.375, 0.5833, 0.375, 0.6667, 0.3438, 0.6667, 0.25, 0.5833, 0.25, 0.5833, 0.25, 0.6667, 0.25, 0.6667, 0.25, 0.5833, 0.25, 0.5833, 0.25, 0.6667, 0.25, 0.6667, 0.25, 0.5833, 0.2656, 0.5833, 0.2656, 0.6667, 0.25, 0.6667, 0.2656, 0.75, 0.2656, 0.6667, 0.2656, 0.6667, 0.2656, 0.75, 0.375, 0.3906, 0.375, 0.3958, 0.375, 0.3958, 0.375, 0.3906, 0.25, 0.5, 0.25, 0.5, 0.25, 0.5833, 0.25, 0.5833, 0.25, 0.5, 0.25, 0.5, 0.25, 0.5833, 0.25, 0.5833, 0.25, 0.5, 0.2656, 0.5, 0.2656, 0.5833, 0.25, 0.5833, 0.3125, 0.5, 0.3125, 0.5833, 0.3125, 0.5833, 0.3125, 0.5, 0.375, 0.8438, 0.375, 0.849, 0.375, 0.849, 0.375, 0.8438, 0.25, 0.6667, 0.25, 0.6667, 0.25, 0.75, 0.25, 0.75, 0.25, 0.6667, 0.25, 0.6667, 0.25, 0.75, 0.25, 0.75, 0.25, 0.6667, 0.2656, 0.6667, 0.2656, 0.75, 0.25, 0.75, 0.375, 0.849, 0.375, 0.8542, 0.375, 0.8542, 0.375, 0.849, 0.3125, 0.6667, 0.3125, 0.75, 0.3125, 0.75, 0.3125, 0.6667, 0.7188, 0.5833, 0.7261, 0.5833, 0.7261, 0.6667, 0.7188, 0.6667, 0.7261, 0.5833, 0.7335, 0.5833, 0.7335, 0.6667, 0.7261, 0.6667, 0.7335, 0.5833, 0.763, 0.5833, 0.763, 0.6667, 0.7335, 0.6667, 0.763, 0.5833, 0.763, 0.5833, 0.763, 0.6667, 0.763, 0.6667, 0.763, 0.5833, 0.763, 0.5833, 0.763, 0.6667, 0.763, 0.6667, 0.7188, 0.5, 0.724, 0.5, 0.7261, 0.5833, 0.7188, 0.5833, 0.724, 0.5, 0.7292, 0.5, 0.7335, 0.5833, 0.7261, 0.5833, 0.7292, 0.5, 0.7344, 0.5, 0.763, 0.5833, 0.7335, 0.5833, 0.7344, 0.5, 0.763, 0.5, 0.763, 0.5833, 0.763, 0.5833, 0.763, 0.5, 0.763, 0.5, 0.763, 0.5833, 0.763, 0.5833, 0.375, 0.8438, 0.375, 0.849, 0.375, 0.849, 0.375, 0.8438, 0.375, 0.849, 0.375, 0.8542, 0.375, 0.8542, 0.375, 0.849, 0.375, 0.8542, 0.375, 0.8594, 0.375, 0.8594, 0.375, 0.8542, 0.375, 0.8594, 0.375, 0.8755, 0.0, 0.0, 0.375, 0.8594, 0.375, 0.8755, 0.375, 0.8752, 0.1875, 0.4375, 0.0, 0.0, 0.375, 0.375, 0.375, 0.3748, 0.1875, 0.1875, 0.375, 0.375, 0.375, 0.3748, 0.375, 0.3746, 0.0, 0.0, 0.1875, 0.1875, 0.375, 0.3746, 0.375, 0.3906, 0.375, 0.3906, 0.0, 0.0, 0.375, 0.3906, 0.375, 0.3958, 0.375, 0.3958, 0.375, 0.3906, 0.375, 0.3958, 0.375, 0.401, 0.375, 0.401, 0.375, 0.3958, 0.583, 0.375, 0.625, 0.375, 0.625, 0.3643, 0.583, 0.3687, 0.583, 0.3687, 0.625, 0.3643, 0.625, 0.3649, 0.583, 0.3854, 0.583, 0.3854, 0.625, 0.3649, 0.625, 0.3906, 0.583, 0.3906, 0.583, 0.3906, 0.625, 0.3906, 0.625, 0.3958, 0.583, 0.3958, 0.583, 0.3958, 0.625, 0.3958, 0.625, 0.401, 0.583, 0.401, 0.4625, 0.375, 0.5382, 0.375, 0.5382, 0.3643, 0.4625, 0.3603, 0.4625, 0.3603, 0.5382, 0.3643, 0.5382, 0.3645, 0.4625, 0.3607, 0.4625, 0.3607, 0.5382, 0.3645, 0.5382, 0.3906, 0.4625, 0.3618, 0.4625, 0.3618, 0.5382, 0.3906, 0.5382, 0.3958, 0.4625, 0.3958, 0.4625, 0.3958, 0.5382, 0.3958, 0.5382, 0.401, 0.4625, 0.401, 0.375, 0.375, 0.4625, 0.375, 0.4625, 0.3603, 0.375, 0.3748, 0.375, 0.3748, 0.4625, 0.3603, 0.4625, 0.3607, 0.375, 0.3746, 0.375, 0.3746, 0.4625, 0.3607, 0.4625, 0.3618, 0.375, 0.3906, 0.375, 0.3906, 0.4625, 0.3618, 0.4625, 0.3958, 0.375, 0.3958, 0.375, 0.3958, 0.4625, 0.3958, 0.4625, 0.401, 0.375, 0.401, 0.5718, 0.3676, 0.583, 0.375, 0.583, 0.3687, 0.5718, 0.3676, 0.5718, 0.3676, 0.583, 0.3687, 0.583, 0.3854, 0.5718, 0.3676, 0.5718, 0.3676, 0.583, 0.3854, 0.583, 0.3906, 0.5718, 0.3906, 0.5718, 0.3906, 0.583, 0.3906, 0.583, 0.3958, 0.5718, 0.3958, 0.5718, 0.3958, 0.583, 0.3958, 0.583, 0.401, 0.5718, 0.401, 0.583, 0.8438, 0.625, 0.8438, 0.625, 0.849, 0.583, 0.849, 0.583, 0.849, 0.625, 0.849, 0.625, 0.8542, 0.583, 0.8542, 0.583, 0.8542, 0.625, 0.8542, 0.625, 0.8594, 0.583, 0.8594, 0.583, 0.8594, 0.625, 0.8594, 0.625, 0.8836, 0.583, 0.8646, 0.583, 0.8646, 0.625, 0.8836, 0.625, 0.8844, 0.583, 0.8817, 0.7188, 0.6667, 0.7261, 0.6667, 0.724, 0.75, 0.7188, 0.75, 0.7261, 0.6667, 0.7335, 0.6667, 0.7292, 0.75, 0.724, 0.75, 0.7335, 0.6667, 0.763, 0.6667, 0.7344, 0.75, 0.7292, 0.75, 0.763, 0.6667, 0.763, 0.6667, 0.763, 0.75, 0.7344, 0.75, 0.763, 0.6667, 0.763, 0.6667, 0.763, 0.75, 0.763, 0.75, 0.4625, 0.8437, 0.5382, 0.8438, 0.5382, 0.849, 0.4625, 0.849, 0.4625, 0.849, 0.5382, 0.849, 0.5382, 0.8542, 0.4625, 0.8542, 0.4625, 0.8542, 0.5382, 0.8542, 0.5382, 0.8594, 0.4625, 0.8879, 0.4625, 0.8879, 0.5382, 0.8594, 0.5382, 0.885, 0.4625, 0.889, 0.4625, 0.889, 0.5382, 0.885, 0.5382, 0.8853, 0.4625, 0.8895, 0.375, 0.8438, 0.4625, 0.8437, 0.4625, 0.849, 0.375, 0.849, 0.375, 0.849, 0.4625, 0.849, 0.4625, 0.8542, 0.375, 0.8542, 0.375, 0.8542, 0.4625, 0.8542, 0.4625, 0.8879, 0.375, 0.8594, 0.375, 0.8594, 0.4625, 0.8879, 0.4625, 0.889, 0.375, 0.8755, 0.375, 0.8755, 0.4625, 0.889, 0.4625, 0.8895, 0.375, 0.8752, 0.5718, 0.8438, 0.583, 0.8438, 0.583, 0.849, 0.5718, 0.849, 0.5718, 0.849, 0.583, 0.849, 0.583, 0.8542, 0.5718, 0.8542, 0.5718, 0.8542, 0.583, 0.8542, 0.583, 0.8594, 0.5718, 0.8594, 0.5718, 0.8594, 0.583, 0.8594, 0.583, 0.8646, 0.5718, 0.8826, 0.5718, 0.8826, 0.583, 0.8646, 0.583, 0.8817, 0.5718, 0.8826, 0.375, 0.4062, 0.375, 0.4375, 0.375, 0.4375, 0.375, 0.4062, 0.375, 0.8542, 0.375, 0.8594, 0.375, 0.8594, 0.375, 0.8542, 0.3125, 0.5833, 0.3125, 0.6667, 0.3125, 0.6667, 0.3125, 0.5833, 0.3125, 0.6667, 0.3125, 0.75, 0.3125, 0.75, 0.3125, 0.6667, 0.2656, 0.75, 0.2656, 0.6667, 0.2656, 0.6667, 0.2656, 0.75, 0.2656, 0.6667, 0.2656, 0.5833, 0.2656, 0.5833, 0.2656, 0.6667, 0.3125, 0.5, 0.3125, 0.5833, 0.3125, 0.5833, 0.3125, 0.5, 0.2812, 0.75, 0.3125, 0.75, 0.3125, 0.75, 0.2812, 0.75, 0.2708, 0.75, 0.276, 0.75, 0.276, 0.75, 0.2708, 0.75, 0.375, 0.3906, 0.375, 0.3958, 0.375, 0.3958, 0.375, 0.3906, 0.375, 0.3958, 0.375, 0.401, 0.375, 0.401, 0.375, 0.3958, 0.276, 0.75, 0.2812, 0.75, 0.2812, 0.75, 0.276, 0.75, 0.375, 0.8542, 0.375, 0.8594, 0.375, 0.8594, 0.375, 0.8542, 0.375, 0.3958, 0.375, 0.401, 0.375, 0.401, 0.375, 0.3958, 0.5382, 0.885, 0.5494, 0.8844, 0.5494, 0.8844, 0.5382, 0.8853, 0.5494, 0.8844, 0.5606, 0.8835, 0.5606, 0.8835, 0.5494, 0.8844, 0.5606, 0.8835, 0.5718, 0.8826, 0.5718, 0.8826, 0.5606, 0.8835, 0.5382, 0.8594, 0.5494, 0.8594, 0.5494, 0.8844, 0.5382, 0.885, 0.5494, 0.8594, 0.5606, 0.8594, 0.5606, 0.8835, 0.5494, 0.8844, 0.5606, 0.8594, 0.5718, 0.8594, 0.5718, 0.8826, 0.5606, 0.8835, 0.5382, 0.8542, 0.5494, 0.8542, 0.5494, 0.8594, 0.5382, 0.8594, 0.5494, 0.8542, 0.5606, 0.8542, 0.5606, 0.8594, 0.5494, 0.8594, 0.5606, 0.8542, 0.5718, 0.8542, 0.5718, 0.8594, 0.5606, 0.8594, 0.5382, 0.849, 0.5494, 0.849, 0.5494, 0.8542, 0.5382, 0.8542, 0.5494, 0.849, 0.5606, 0.849, 0.5606, 0.8542, 0.5494, 0.8542, 0.5606, 0.849, 0.5718, 0.849, 0.5718, 0.8542, 0.5606, 0.8542, 0.5382, 0.8438, 0.5494, 0.8438, 0.5494, 0.849, 0.5382, 0.849, 0.5494, 0.8438, 0.5606, 0.8438, 0.5606, 0.849, 0.5494, 0.849, 0.5606, 0.8438, 0.5718, 0.8438, 0.5718, 0.849, 0.5606, 0.849, 0.5382, 0.3958, 0.5494, 0.3958, 0.5494, 0.401, 0.5382, 0.401, 0.5494, 0.3958, 0.5606, 0.3958, 0.5606, 0.401, 0.5494, 0.401, 0.5606, 0.3958, 0.5718, 0.3958, 0.5718, 0.401, 0.5606, 0.401, 0.5382, 0.3906, 0.5494, 0.3906, 0.5494, 0.3958, 0.5382, 0.3958, 0.5494, 0.3906, 0.5606, 0.3906, 0.5606, 0.3958, 0.5494, 0.3958, 0.5606, 0.3906, 0.5718, 0.3906, 0.5718, 0.3958, 0.5606, 0.3958, 0.5382, 0.3645, 0.5494, 0.3654, 0.5494, 0.3906, 0.5382, 0.3906, 0.5494, 0.3654, 0.5606, 0.3665, 0.5606, 0.3906, 0.5494, 0.3906, 0.5606, 0.3665, 0.5718, 0.3676, 0.5718, 0.3906, 0.5606, 0.3906, 0.5382, 0.3643, 0.5494, 0.3654, 0.5494, 0.3654, 0.5382, 0.3645, 0.5494, 0.3654, 0.5606, 0.3665, 0.5606, 0.3665, 0.5494, 0.3654, 0.5606, 0.3665, 0.5718, 0.3676, 0.5718, 0.3676, 0.5606, 0.3665, 0.5382, 0.375, 0.5494, 0.3654, 0.5494, 0.3654, 0.5382, 0.3643, 0.5494, 0.3654, 0.5606, 0.3665, 0.5606, 0.3665, 0.5494, 0.3654, 0.5606, 0.3665, 0.5718, 0.3676, 0.5718, 0.3676, 0.5606, 0.3665, 0.5382, 0.5833, 0.5494, 0.5833, 0.5494, 0.6667, 0.5382, 0.6667, 0.5718, 0.5833, 0.583, 0.5833, 0.583, 0.5833, 0.5718, 0.5833, 0.583, 0.6667, 0.5718, 0.6667, 0.5718, 0.6667, 0.583, 0.6667, 0.5382, 0.5, 0.5494, 0.5, 0.5494, 0.5833, 0.5382, 0.5833, 0.5718, 0.5, 0.5718, 0.5833, 0.5718, 0.5833, 0.5718, 0.5, 0.5718, 0.6667, 0.5718, 0.75, 0.5718, 0.75, 0.5718, 0.6667, 0.5382, 0.4375, 0.5494, 0.4375, 0.5494, 0.4688, 0.5382, 0.4688, 0.5494, 0.4375, 0.5606, 0.4375, 0.5606, 0.4688, 0.5494, 0.4688, 0.5606, 0.4375, 0.5718, 0.4375, 0.5718, 0.4688, 0.5606, 0.4688, 0.5382, 0.4062, 0.5494, 0.4062, 0.5494, 0.4375, 0.5382, 0.4375, 0.5494, 0.4062, 0.5606, 0.4062, 0.5606, 0.4375, 0.5494, 0.4375, 0.5606, 0.4062, 0.5718, 0.4063, 0.5718, 0.4375, 0.5606, 0.4375, 0.5382, 0.401, 0.5494, 0.401, 0.5494, 0.4062, 0.5382, 0.4062, 0.5494, 0.401, 0.5606, 0.401, 0.5606, 0.4062, 0.5494, 0.4062, 0.5606, 0.401, 0.5718, 0.401, 0.5718, 0.4063, 0.5606, 0.4062, 0.5382, 0.8125, 0.5494, 0.8125, 0.5494, 0.8438, 0.5382, 0.8438, 0.5494, 0.8125, 0.5606, 0.8125, 0.5606, 0.8438, 0.5494, 0.8438, 0.5606, 0.8125, 0.5718, 0.8125, 0.5718, 0.8438, 0.5606, 0.8438, 0.5382, 0.7812, 0.5494, 0.7813, 0.5494, 0.8125, 0.5382, 0.8125, 0.5494, 0.7813, 0.5606, 0.7812, 0.5606, 0.8125, 0.5494, 0.8125, 0.5606, 0.7812, 0.5718, 0.7812, 0.5718, 0.8125, 0.5606, 0.8125, 0.5382, 0.75, 0.5494, 0.75, 0.5494, 0.7813, 0.5382, 0.7812, 0.5494, 0.75, 0.5606, 0.75, 0.5606, 0.7812, 0.5494, 0.7813, 0.5606, 0.75, 0.5718, 0.75, 0.5718, 0.7812, 0.5606, 0.7812, 0.5382, 0.8853, 0.5494, 0.8844, 0.5494, 0.8844, 0.5382, 0.875, 0.5494, 0.8844, 0.5606, 0.8835, 0.5606, 0.8835, 0.5494, 0.8844, 0.5606, 0.8835, 0.5718, 0.8826, 0.5718, 0.8826, 0.5606, 0.8835, 0.5382, 0.4688, 0.5494, 0.4688, 0.5494, 0.5, 0.5382, 0.5, 0.5494, 0.4688, 0.5606, 0.4688, 0.5606, 0.5, 0.5494, 0.5, 0.5606, 0.4688, 0.5718, 0.4688, 0.5718, 0.5, 0.5606, 0.5, 0.5382, 0.6667, 0.5494, 0.6667, 0.5494, 0.75, 0.5382, 0.75, 0.5494, 0.5, 0.5606, 0.5, 0.5606, 0.5, 0.5494, 0.5, 0.5606, 0.75, 0.5494, 0.75, 0.5494, 0.75, 0.5606, 0.75, 0.583, 0.5833, 0.583, 0.6667, 0.583, 0.6667, 0.583, 0.5833, 0.5494, 0.75, 0.5494, 0.6667, 0.5494, 0.6667, 0.5494, 0.75, 0.5718, 0.75, 0.5606, 0.75, 0.5606, 0.75, 0.5718, 0.75, 0.5718, 0.5, 0.5718, 0.5833, 0.5718, 0.5833, 0.5718, 0.5, 0.5494, 0.5, 0.5606, 0.5, 0.5606, 0.5, 0.5494, 0.5, 0.5718, 0.6667, 0.5718, 0.75, 0.5718, 0.75, 0.5718, 0.6667, 0.5718, 0.5833, 0.583, 0.5833, 0.583, 0.5833, 0.5718, 0.5833, 0.5494, 0.75, 0.5494, 0.6667, 0.5494, 0.6667, 0.5494, 0.75, 0.5494, 0.5833, 0.5494, 0.5, 0.5494, 0.5, 0.5494, 0.5833, 0.5718, 0.75, 0.5606, 0.75, 0.5606, 0.75, 0.5718, 0.75, 0.5494, 0.6667, 0.5494, 0.5833, 0.5494, 0.5833, 0.5494, 0.6667, 0.5606, 0.5, 0.5718, 0.5, 0.5718, 0.5, 0.5606, 0.5, 0.583, 0.5833, 0.583, 0.6667, 0.583, 0.6667, 0.583, 0.5833, 0.5494, 0.75, 0.5494, 0.6667, 0.5494, 0.6667, 0.5494, 0.75, 0.5718, 0.75, 0.5606, 0.75, 0.5606, 0.75, 0.5718, 0.75, 0.5718, 0.5, 0.5718, 0.5833, 0.5718, 0.5833, 0.5718, 0.5, 0.5494, 0.5, 0.5606, 0.5, 0.5606, 0.5, 0.5494, 0.5, 0.5718, 0.6667, 0.5718, 0.75, 0.5718, 0.75, 0.5718, 0.6667, 0.5718, 0.5833, 0.583, 0.5833, 0.583, 0.5833, 0.5718, 0.5833, 0.5494, 0.5833, 0.5494, 0.5, 0.5494, 0.5, 0.5494, 0.5833, 0.5606, 0.75, 0.5494, 0.75, 0.5494, 0.75, 0.5606, 0.75, 0.5494, 0.6667, 0.5494, 0.5833, 0.5494, 0.5833, 0.5494, 0.6667, 0.5606, 0.5, 0.5718, 0.5, 0.5718, 0.5, 0.5606, 0.5, 0.583, 0.6667, 0.5718, 0.6667, 0.5718, 0.6667, 0.583, 0.6667, 0.5494, 0.75, 0.5494, 0.6667, 0.5494, 0.6667, 0.5494, 0.75, 0.5718, 0.75, 0.5606, 0.75, 0.5606, 0.75, 0.5718, 0.75, 0.5718, 0.5, 0.5718, 0.5833, 0.5718, 0.5833, 0.5718, 0.5, 0.5494, 0.5, 0.5606, 0.5, 0.5606, 0.5, 0.5494, 0.5, 0.5718, 0.6667, 0.5718, 0.75, 0.5718, 0.75, 0.5718, 0.6667, 0.5718, 0.5833, 0.583, 0.5833, 0.583, 0.5833, 0.5718, 0.5833, 0.583, 0.6667, 0.5718, 0.6667, 0.5718, 0.6667, 0.583, 0.6667, 0.5494, 0.5833, 0.5494, 0.5, 0.5494, 0.5, 0.5494, 0.5833, 0.5606, 0.75, 0.5494, 0.75, 0.5494, 0.75, 0.5606, 0.75, 0.5494, 0.6667, 0.5494, 0.5833, 0.5494, 0.5833, 0.5494, 0.6667, 0.5606, 0.5, 0.5718, 0.5, 0.5718, 0.5, 0.5606, 0.5, 0.583, 0.6667, 0.5718, 0.6667, 0.5718, 0.6667, 0.583, 0.6667, 0.5718, 0.5833, 0.583, 0.5833, 0.583, 0.6667, 0.5718, 0.6667, 0.5494, 0.5833, 0.5606, 0.5833, 0.5606, 0.6667, 0.5494, 0.6667, 0.5606, 0.5833, 0.5718, 0.5833, 0.5718, 0.6667, 0.5606, 0.6667, 0.5494, 0.5, 0.5606, 0.5, 0.5606, 0.5833, 0.5494, 0.5833, 0.5606, 0.5, 0.5718, 0.5, 0.5718, 0.5833, 0.5606, 0.5833, 0.5494, 0.6667, 0.5606, 0.6667, 0.5606, 0.75, 0.5494, 0.75, 0.5606, 0.6667, 0.5718, 0.6667, 0.5718, 0.75, 0.5606, 0.75, 0.583, 0.5833, 0.583, 0.6667, 0.583, 0.6667, 0.583, 0.5833, 0.5494, 0.5833, 0.5494, 0.5, 0.5494, 0.5, 0.5494, 0.5833, 0.5606, 0.75, 0.5494, 0.75, 0.5494, 0.75, 0.5606, 0.75, 0.5494, 0.6667, 0.5494, 0.5833, 0.5494, 0.5833, 0.5494, 0.6667, 0.5606, 0.5, 0.5718, 0.5, 0.5718, 0.5, 0.5606, 0.5, 0.276, 0.6667, 0.2812, 0.6667, 0.2812, 0.75, 0.276, 0.75, 0.2812, 0.6667, 0.3125, 0.6667, 0.3125, 0.75, 0.2812, 0.75, 0.2812, 0.5, 0.3125, 0.5, 0.3125, 0.5833, 0.2812, 0.5833, 0.2812, 0.5833, 0.3125, 0.5833, 0.3125, 0.6667, 0.2812, 0.6667, 0.276, 0.5, 0.2812, 0.5, 0.2812, 0.5833, 0.276, 0.5833, 0.276, 0.5833, 0.2812, 0.5833, 0.2812, 0.6667, 0.276, 0.6667, 0.2656, 0.5833, 0.2708, 0.5833, 0.2708, 0.6667, 0.2656, 0.6667, 0.2708, 0.5833, 0.276, 0.5833, 0.276, 0.6667, 0.2708, 0.6667, 0.2656, 0.5, 0.2708, 0.5, 0.2708, 0.5833, 0.2656, 0.5833, 0.2708, 0.5, 0.276, 0.5, 0.276, 0.5833, 0.2708, 0.5833, 0.2656, 0.6667, 0.2708, 0.6667, 0.2708, 0.75, 0.2656, 0.75, 0.2708, 0.6667, 0.276, 0.6667, 0.276, 0.75, 0.2708, 0.75, 0.2656, 0.5833, 0.2656, 0.5, 0.2656, 0.5, 0.2656, 0.5833, 0.375, 0.401, 0.375, 0.4062, 0.375, 0.4062, 0.375, 0.401, 0.2656, 0.6667, 0.2656, 0.6667, 0.2656, 0.6667, 0.2656, 0.6667, 0.2656, 0.75, 0.2708, 0.75, 0.2708, 0.75, 0.2656, 0.75, 0.375, 0.8125, 0.375, 0.8438, 0.375, 0.8438, 0.375, 0.8125, 0.3125, 0.75, 0.3125, 0.6667, 0.3125, 0.6667, 0.3125, 0.75, 0.375, 0.8438, 0.375, 0.849, 0.375, 0.849, 0.375, 0.8438, 0.2812, 0.75, 0.3125, 0.75, 0.3125, 0.75, 0.2812, 0.75, 0.3125, 0.6667, 0.3125, 0.6667, 0.3125, 0.6667, 0.3125, 0.6667, 0.375, 0.849, 0.375, 0.8542, 0.375, 0.8542, 0.375, 0.849, 0.2656, 0.6667, 0.2656, 0.6667, 0.2656, 0.6667, 0.2656, 0.6667, 0.3125, 0.75, 0.3125, 0.6667, 0.3125, 0.6667, 0.3125, 0.75, 0.2656, 0.6667, 0.2656, 0.75, 0.2656, 0.75, 0.2656, 0.6667, 0.375, 0.8438, 0.375, 0.849, 0.375, 0.849, 0.375, 0.8438, 0.2656, 0.75, 0.2708, 0.75, 0.2708, 0.75, 0.2656, 0.75, 0.375, 0.8125, 0.375, 0.8438, 0.375, 0.8438, 0.375, 0.8125, 0.375, 0.8125, 0.375, 0.8438, 0.375, 0.8438, 0.375, 0.8125, 0.375, 0.849, 0.375, 0.8542, 0.375, 0.8542, 0.375, 0.849, 0.375, 0.8438, 0.375, 0.849, 0.375, 0.849, 0.375, 0.8438, 0.375, 0.8542, 0.375, 0.8594, 0.375, 0.8594, 0.375, 0.8542, 0.2656, 0.75, 0.2656, 0.6667, 0.2656, 0.6667, 0.2656, 0.75, 0.3125, 0.6667, 0.3125, 0.75, 0.3125, 0.75, 0.3125, 0.6667, 0.3125, 0.6667, 0.3125, 0.75, 0.3125, 0.75, 0.3125, 0.6667, 0.2708, 0.75, 0.276, 0.75, 0.276, 0.75, 0.2708, 0.75, 0.2656, 0.75, 0.2656, 0.6667, 0.2656, 0.6667, 0.2656, 0.75, 0.2656, 0.6667, 0.2656, 0.75, 0.2656, 0.75, 0.2656, 0.6667, 0.3125, 0.6667, 0.3125, 0.6667, 0.3125, 0.6667, 0.3125, 0.6667, 0.375, 0.8542, 0.375, 0.8594, 0.375, 0.8594, 0.375, 0.8542, 0.375, 0.849, 0.375, 0.8542, 0.375, 0.8542, 0.375, 0.849, 0.276, 0.75, 0.2812, 0.75, 0.2812, 0.75, 0.276, 0.75, 0.5838, 0.375, 0.625, 0.375, 0.625, 0.5, 0.5838, 0.5, 0.5838, 0.625, 0.625, 0.625, 0.625, 0.75, 0.5838, 0.75, 0.25, 0.625, 0.375, 0.625, 0.375, 0.75, 0.25, 0.75, 0.625, 0.625, 0.75, 0.625, 0.75, 0.75, 0.625, 0.75, 0.5838, 0.75, 0.625, 0.75, 0.625, 0.875, 0.5838, 0.875, 0.5395, 0.75, 0.5484, 0.75, 0.5484, 0.875, 0.5395, 0.875, 0.5484, 0.75, 0.5395, 0.75, 0.5395, 0.75, 0.5484, 0.75, 0.5395, 0.375, 0.5484, 0.375, 0.5484, 0.5, 0.5395, 0.5, 0.5377, 0.375, 0.5395, 0.375, 0.5395, 0.5, 0.5377, 0.5, 0.5377, 0.625, 0.5395, 0.625, 0.5395, 0.75, 0.5377, 0.75, 0.5377, 0.75, 0.5395, 0.75, 0.5395, 0.875, 0.5377, 0.875, 0.5395, 0.625, 0.5484, 0.625, 0.5484, 0.75, 0.5395, 0.75, 0.5395, 0.5, 0.5484, 0.5, 0.5484, 0.5, 0.5395, 0.5, 0.5484, 0.625, 0.5484, 0.75, 0.5484, 0.75, 0.5484, 0.625, 0.5395, 0.625, 0.5395, 0.5, 0.5395, 0.5, 0.5395, 0.625, 0.5484, 0.75, 0.5838, 0.75, 0.5838, 0.875, 0.5484, 0.875, 0.5484, 0.625, 0.5838, 0.625, 0.5838, 0.75, 0.5484, 0.75, 0.5484, 0.375, 0.5838, 0.375, 0.5838, 0.5, 0.5484, 0.5, 0.5484, 0.5, 0.5838, 0.5, 0.5838, 0.625, 0.5484, 0.625, 0.5395, 0.75, 0.5395, 0.625, 0.5395, 0.625, 0.5395, 0.75, 0.5484, 0.5, 0.5484, 0.625, 0.5484, 0.625, 0.5484, 0.5, 0.5395, 0.5, 0.5484, 0.5, 0.5484, 0.625, 0.5395, 0.625, 0.5377, 0.5, 0.5395, 0.5, 0.5395, 0.625, 0.5377, 0.625, 0.625, 0.5, 0.75, 0.5, 0.75, 0.625, 0.625, 0.625, 0.25, 0.5, 0.375, 0.5, 0.375, 0.625, 0.25, 0.625, 0.5838, 0.5, 0.625, 0.5, 0.625, 0.625, 0.5838, 0.625, 0.4307, 0.5, 0.4857, 0.5, 0.4857, 0.625, 0.4307, 0.625, 0.4307, 0.75, 0.4857, 0.75, 0.4857, 0.875, 0.4307, 0.875, 0.4307, 0.625, 0.4857, 0.625, 0.4857, 0.75, 0.4307, 0.75, 0.4307, 0.375, 0.4857, 0.375, 0.4857, 0.5, 0.4307, 0.5, 0.375, 0.375, 0.4307, 0.375, 0.4307, 0.5, 0.375, 0.5, 0.375, 0.625, 0.4307, 0.625, 0.4307, 0.75, 0.375, 0.75, 0.375, 0.75, 0.4307, 0.75, 0.4307, 0.875, 0.375, 0.875, 0.375, 0.5, 0.4307, 0.5, 0.4307, 0.625, 0.375, 0.625, 0.4857, 0.5, 0.4939, 0.5, 0.4939, 0.625, 0.4857, 0.625, 0.4857, 0.75, 0.4939, 0.75, 0.4939, 0.875, 0.4857, 0.875, 0.4857, 0.625, 0.4939, 0.625, 0.4939, 0.75, 0.4857, 0.75, 0.4857, 0.375, 0.4939, 0.375, 0.4939, 0.5, 0.4857, 0.5, 0.4939, 0.5, 0.5158, 0.5, 0.5158, 0.625, 0.4939, 0.625, 0.4939, 0.75, 0.5158, 0.75, 0.5158, 0.875, 0.4939, 0.875, 0.4939, 0.625, 0.5158, 0.625, 0.5158, 0.75, 0.4939, 0.75, 0.4939, 0.375, 0.5158, 0.375, 0.5158, 0.5, 0.4939, 0.5, 0.5158, 0.5, 0.5377, 0.5, 0.5377, 0.625, 0.5158, 0.625, 0.5158, 0.75, 0.5377, 0.75, 0.5377, 0.875, 0.5158, 0.875, 0.5158, 0.625, 0.5377, 0.625, 0.5377, 0.75, 0.5158, 0.75, 0.5158, 0.375, 0.5377, 0.375, 0.5377, 0.5, 0.5158, 0.5, 1.0, 0.5, 1.0, 1.0, 0.9688, 1.0, 0.9688, 0.5, 0.9688, 0.5, 0.9688, 1.0, 0.9375, 1.0, 0.9375, 0.5, 0.9375, 0.5, 0.9375, 1.0, 0.9062, 1.0, 0.9062, 0.5, 0.9062, 0.5, 0.9062, 1.0, 0.875, 1.0, 0.875, 0.5, 0.875, 0.5, 0.875, 1.0, 0.8438, 1.0, 0.8438, 0.5, 0.8438, 0.5, 0.8438, 1.0, 0.8125, 1.0, 0.8125, 0.5, 0.8125, 0.5, 0.8125, 1.0, 0.7812, 1.0, 0.7812, 0.5, 0.7812, 0.5, 0.7812, 1.0, 0.75, 1.0, 0.75, 0.5, 0.75, 0.5, 0.75, 1.0, 0.7188, 1.0, 0.7188, 0.5, 0.7188, 0.5, 0.7188, 1.0, 0.6875, 1.0, 0.6875, 0.5, 0.6875, 0.5, 0.6875, 1.0, 0.6562, 1.0, 0.6562, 0.5, 0.6562, 0.5, 0.6562, 1.0, 0.625, 1.0, 0.625, 0.5, 0.625, 0.5, 0.625, 1.0, 0.5938, 1.0, 0.5938, 0.5, 0.5938, 0.5, 0.5938, 1.0, 0.5625, 1.0, 0.5625, 0.5, 0.5625, 0.5, 0.5625, 1.0, 0.5312, 1.0, 0.5312, 0.5, 0.5312, 0.5, 0.5312, 1.0, 0.5, 1.0, 0.5, 0.5, 0.5, 0.5, 0.5, 1.0, 0.4688, 1.0, 0.4688, 0.5, 0.4688, 0.5, 0.4688, 1.0, 0.4375, 1.0, 0.4375, 0.5, 0.4375, 0.5, 0.4375, 1.0, 0.4062, 1.0, 0.4062, 0.5, 0.4062, 0.5, 0.4062, 1.0, 0.375, 1.0, 0.375, 0.5, 0.375, 0.5, 0.375, 1.0, 0.3438, 1.0, 0.3438, 0.5, 0.3438, 0.5, 0.3438, 1.0, 0.3125, 1.0, 0.3125, 0.5, 0.3125, 0.5, 0.3125, 1.0, 0.2812, 1.0, 0.2812, 0.5, 0.2812, 0.5, 0.2812, 1.0, 0.25, 1.0, 0.25, 0.5, 0.25, 0.5, 0.25, 1.0, 0.2188, 1.0, 0.2188, 0.5, 0.2188, 0.5, 0.2188, 1.0, 0.1875, 1.0, 0.1875, 0.5, 0.1875, 0.5, 0.1875, 1.0, 0.1562, 1.0, 0.1562, 0.5, 0.1562, 0.5, 0.1562, 1.0, 0.125, 1.0, 0.125, 0.5, 0.125, 0.5, 0.125, 1.0, 0.09375, 1.0, 0.09375, 0.5, 0.09375, 0.5, 0.09375, 1.0, 0.0625, 1.0, 0.0625, 0.5, 0.2968, 0.4854, 0.25, 0.49, 0.2032, 0.4854, 0.1582, 0.4717, 0.1167, 0.4496, 0.08029, 0.4197, 0.05045, 0.3833, 0.02827, 0.3418, 0.01461, 0.2968, 0.01, 0.25, 0.01461, 0.2032, 0.02827, 0.1582, 0.05045, 0.1167, 0.08029, 0.08029, 0.1167, 0.05045, 0.1582, 0.02827, 0.2032, 0.01461, 0.25, 0.01, 0.2968, 0.01461, 0.3418, 0.02827, 0.3833, 0.05045, 0.4197, 0.08029, 0.4496, 0.1167, 0.4717, 0.1582, 0.4854, 0.2032, 0.49, 0.25, 0.4854, 0.2968, 0.4717, 0.3418, 0.4496, 0.3833, 0.4197, 0.4197, 0.3833, 0.4496, 0.3418, 0.4717, 0.0625, 0.5, 0.0625, 1.0, 0.03125, 1.0, 0.03125, 0.5, 0.03125, 0.5, 0.03125, 1.0, 0.0, 1.0, 0.0, 0.5, 0.75, 0.49, 0.7968, 0.4854, 0.8418, 0.4717, 0.8833, 0.4496, 0.9197, 0.4197, 0.9496, 0.3833, 0.9717, 0.3418, 0.9854, 0.2968, 0.99, 0.25, 0.9854, 0.2032, 0.9717, 0.1582, 0.9496, 0.1167, 0.9197, 0.08029, 0.8833, 0.05045, 0.8418, 0.02827, 0.7968, 0.01461, 0.75, 0.01, 0.7032, 0.01461, 0.6582, 0.02827, 0.6167, 0.05045, 0.5803, 0.08029, 0.5504, 0.1167, 0.5283, 0.1582, 0.5146, 0.2032, 0.51, 0.25, 0.5146, 0.2968, 0.5283, 0.3418, 0.5504, 0.3833, 0.5803, 0.4197, 0.6167, 0.4496, 0.6582, 0.4717, 0.7032, 0.4854, 0.582, 0.1667, 0.625, 0.1667, 0.625, 0.25, 0.582, 0.25, 0.582, 0.4167, 0.625, 0.4167, 0.625, 0.5, 0.582, 0.5, 0.582, 0.6667, 0.625, 0.6667, 0.625, 0.75, 0.582, 0.75, 0.582, 0.9167, 0.625, 0.9167, 0.625, 1.0, 0.582, 1.0, 0.2917, 0.6667, 0.375, 0.6667, 0.375, 0.75, 0.2917, 0.75, 0.625, 1.0, 0.625, 0.9167, 0.625, 0.9167, 0.625, 1.0, 0.625, 0.25, 0.625, 0.1667, 0.625, 0.1667, 0.625, 0.25, 0.625, 0.1667, 0.625, 0.08333, 0.625, 0.08333, 0.625, 0.1667, 0.2917, 0.5, 0.375, 0.5, 0.375, 0.5833, 0.2917, 0.5833, 0.2917, 0.5833, 0.375, 0.5833, 0.375, 0.6667, 0.2917, 0.6667, 0.582, 0.5, 0.625, 0.5, 0.625, 0.5833, 0.582, 0.5833, 0.582, 0.5833, 0.625, 0.5833, 0.625, 0.6667, 0.582, 0.6667, 0.582, 0.0, 0.625, 0.0, 0.625, 0.08333, 0.582, 0.08333, 0.582, 0.08333, 0.625, 0.08333, 0.625, 0.1667, 0.582, 0.1667, 0.125, 0.5833, 0.2083, 0.5833, 0.2083, 0.6667, 0.125, 0.6667, 0.2083, 0.5833, 0.2917, 0.5833, 0.2917, 0.6667, 0.2083, 0.6667, 0.125, 0.5, 0.2083, 0.5, 0.2083, 0.5833, 0.125, 0.5833, 0.2083, 0.5, 0.2917, 0.5, 0.2917, 0.5833, 0.2083, 0.5833, 0.625, 0.5833, 0.7083, 0.5833, 0.7083, 0.6667, 0.625, 0.6667, 0.7083, 0.6667, 0.7083, 0.5833, 0.7083, 0.5833, 0.7083, 0.6667, 0.625, 0.5, 0.7083, 0.5, 0.7083, 0.5833, 0.625, 0.5833, 0.7917, 0.5833, 0.7083, 0.5833, 0.7083, 0.5833, 0.7917, 0.5833, 0.625, 0.6667, 0.7083, 0.6667, 0.7083, 0.75, 0.625, 0.75, 0.625, 0.9167, 0.625, 0.8333, 0.625, 0.8333, 0.625, 0.9167, 0.125, 0.6667, 0.2083, 0.6667, 0.2083, 0.75, 0.125, 0.75, 0.2083, 0.6667, 0.2917, 0.6667, 0.2917, 0.75, 0.2083, 0.75, 0.582, 0.75, 0.625, 0.75, 0.625, 0.8333, 0.582, 0.8333, 0.582, 0.8333, 0.625, 0.8333, 0.625, 0.9167, 0.582, 0.9167, 0.582, 0.25, 0.625, 0.25, 0.625, 0.3333, 0.582, 0.3333, 0.582, 0.3333, 0.625, 0.3333, 0.625, 0.4167, 0.582, 0.4167, 0.625, 0.4167, 0.625, 0.3333, 0.625, 0.3333, 0.625, 0.4167, 0.7917, 0.5833, 0.7083, 0.5833, 0.7083, 0.5833, 0.7917, 0.5833, 0.625, 0.4167, 0.625, 0.3333, 0.625, 0.3333, 0.625, 0.4167, 0.875, 0.5833, 0.7917, 0.5833, 0.7917, 0.5833, 0.875, 0.5833, 0.625, 0.3333, 0.625, 0.25, 0.625, 0.25, 0.625, 0.3333, 0.7083, 0.5833, 0.7083, 0.5, 0.7083, 0.5, 0.7083, 0.5833, 0.7917, 0.5, 0.875, 0.5, 0.875, 0.5833, 0.7917, 0.5833, 0.7083, 0.5, 0.7917, 0.5, 0.7917, 0.5833, 0.7083, 0.5833, 0.625, 0.25, 0.625, 0.1667, 0.625, 0.1667, 0.625, 0.25, 0.7083, 0.6667, 0.7083, 0.75, 0.7083, 0.75, 0.7083, 0.6667, 0.875, 0.5833, 0.7917, 0.5833, 0.7917, 0.5833, 0.875, 0.5833, 0.625, 0.3333, 0.625, 0.25, 0.625, 0.25, 0.625, 0.3333, 0.7083, 0.5833, 0.7917, 0.5833, 0.7917, 0.5833, 0.7083, 0.5833, 0.7917, 0.6667, 0.7083, 0.6667, 0.7083, 0.6667, 0.7917, 0.6667, 0.7083, 0.5833, 0.7917, 0.5833, 0.7917, 0.5833, 0.7083, 0.5833, 0.875, 0.6667, 0.7917, 0.6667, 0.7917, 0.6667, 0.875, 0.6667, 0.7917, 0.5833, 0.875, 0.5833, 0.875, 0.5833, 0.7917, 0.5833, 0.7917, 0.6667, 0.7083, 0.6667, 0.7083, 0.6667, 0.7917, 0.6667, 0.7917, 0.5833, 0.875, 0.5833, 0.875, 0.6667, 0.7917, 0.6667, 0.7083, 0.5833, 0.7917, 0.5833, 0.7917, 0.6667, 0.7083, 0.6667, 0.625, 0.1667, 0.625, 0.08333, 0.625, 0.08333, 0.625, 0.1667, 0.7083, 0.6667, 0.7083, 0.6667, 0.7083, 0.6667, 0.7083, 0.6667, 0.875, 0.6667, 0.7917, 0.6667, 0.7917, 0.6667, 0.875, 0.6667, 0.7917, 0.5833, 0.875, 0.5833, 0.875, 0.5833, 0.7917, 0.5833, 0.625, 0.9167, 0.625, 0.8333, 0.625, 0.8333, 0.625, 0.9167, 0.7083, 0.6667, 0.7917, 0.6667, 0.7917, 0.6667, 0.7083, 0.6667, 0.7917, 0.6667, 0.875, 0.6667, 0.875, 0.6667, 0.7917, 0.6667, 0.625, 0.08333, 0.625, 0.0, 0.625, 0.0, 0.625, 0.08333, 0.7083, 0.75, 0.7083, 0.6667, 0.7083, 0.6667, 0.7083, 0.75, 0.7083, 0.6667, 0.7917, 0.6667, 0.7917, 0.6667, 0.7083, 0.6667, 0.7917, 0.6667, 0.875, 0.6667, 0.875, 0.6667, 0.7917, 0.6667, 0.7083, 0.6667, 0.7083, 0.5833, 0.7083, 0.5833, 0.7083, 0.6667, 0.625, 1.0, 0.625, 0.9167, 0.625, 0.9167, 0.625, 1.0, 0.625, 0.4167, 0.625, 0.4167, 0.625, 0.4167, 0.625, 0.4167, 0.7917, 0.6667, 0.875, 0.6667, 0.875, 0.6667, 0.7917, 0.6667, 0.625, 0.08333, 0.625, 0.0, 0.625, 0.0, 0.625, 0.08333, 0.625, 0.9167, 0.625, 0.8333, 0.625, 0.8333, 0.625, 0.9167, 0.7083, 0.6667, 0.7917, 0.6667, 0.7917, 0.6667, 0.7083, 0.6667, 0.625, 0.08333, 0.625, 0.0, 0.625, 0.0, 0.625, 0.08333, 0.7083, 0.6667, 0.7917, 0.6667, 0.7917, 0.6667, 0.7083, 0.6667, 0.625, 0.9167, 0.625, 0.8333, 0.625, 0.8333, 0.625, 0.9167, 0.625, 1.0, 0.625, 0.9167, 0.625, 0.9167, 0.625, 1.0, 0.7917, 0.6667, 0.875, 0.6667, 0.875, 0.75, 0.7917, 0.75, 0.7083, 0.6667, 0.7917, 0.6667, 0.7917, 0.75, 0.7083, 0.75, 0.625, 1.0, 0.625, 0.9167, 0.625, 0.9167, 0.625, 1.0, 0.7083, 0.5833, 0.7083, 0.5833, 0.7083, 0.5833, 0.7083, 0.5833, 0.7917, 0.6667, 0.875, 0.6667, 0.875, 0.6667, 0.7917, 0.6667, 0.625, 0.08333, 0.625, 0.0, 0.625, 0.0, 0.625, 0.08333, 0.5423, 0.3333, 0.582, 0.3333, 0.582, 0.4167, 0.5423, 0.4167, 0.5423, 0.25, 0.582, 0.25, 0.582, 0.3333, 0.5423, 0.3333, 0.5423, 0.8333, 0.582, 0.8333, 0.582, 0.9167, 0.5423, 0.9167, 0.5423, 0.75, 0.582, 0.75, 0.582, 0.8333, 0.5423, 0.8333, 0.5423, 0.08333, 0.582, 0.08333, 0.582, 0.1667, 0.5423, 0.1667, 0.5423, 0.0, 0.582, 0.0, 0.582, 0.08333, 0.5423, 0.08333, 0.5423, 0.5833, 0.582, 0.5833, 0.582, 0.6667, 0.5423, 0.6667, 0.5423, 0.5, 0.582, 0.5, 0.582, 0.5833, 0.5423, 0.5833, 0.5423, 0.9167, 0.582, 0.9167, 0.582, 1.0, 0.5423, 1.0, 0.5423, 0.6667, 0.582, 0.6667, 0.582, 0.75, 0.5423, 0.75, 0.5423, 0.4167, 0.582, 0.4167, 0.582, 0.5, 0.5423, 0.5, 0.5423, 0.1667, 0.582, 0.1667, 0.582, 0.25, 0.5423, 0.25, 0.4732, 0.1667, 0.5423, 0.1667, 0.5423, 0.25, 0.4732, 0.25, 0.4732, 0.4167, 0.5423, 0.4167, 0.5423, 0.5, 0.4732, 0.5, 0.4732, 0.6667, 0.5423, 0.6667, 0.5423, 0.75, 0.4732, 0.75, 0.4732, 0.9167, 0.5423, 0.9167, 0.5423, 1.0, 0.4732, 1.0, 0.4732, 0.5, 0.5423, 0.5, 0.5423, 0.5833, 0.4732, 0.5833, 0.4732, 0.5833, 0.5423, 0.5833, 0.5423, 0.5833, 0.4732, 0.5833, 0.4732, 0.0, 0.5423, 0.0, 0.5423, 0.08333, 0.4732, 0.08333, 0.4732, 0.08333, 0.5423, 0.08333, 0.5423, 0.1667, 0.4732, 0.1667, 0.4732, 0.75, 0.5423, 0.75, 0.5423, 0.8333, 0.4732, 0.8333, 0.4732, 0.8333, 0.5423, 0.8333, 0.5423, 0.9167, 0.4732, 0.9167, 0.4732, 0.25, 0.5423, 0.25, 0.5423, 0.3333, 0.4732, 0.3333, 0.4732, 0.3333, 0.5423, 0.3333, 0.5423, 0.4167, 0.4732, 0.4167, 0.375, 0.3333, 0.4732, 0.3333, 0.4732, 0.4167, 0.375, 0.4167, 0.375, 0.25, 0.4732, 0.25, 0.4732, 0.3333, 0.375, 0.3333, 0.375, 0.8333, 0.4732, 0.8333, 0.4732, 0.9167, 0.375, 0.9167, 0.375, 0.75, 0.4732, 0.75, 0.4732, 0.8333, 0.375, 0.8333, 0.375, 0.08333, 0.4732, 0.08333, 0.4732, 0.1667, 0.375, 0.1667, 0.375, 0.0, 0.4732, 0.0, 0.4732, 0.08333, 0.375, 0.08333, 0.375, 0.5833, 0.4732, 0.5833, 0.4732, 0.5833, 0.375, 0.5833, 0.375, 0.5, 0.4732, 0.5, 0.4732, 0.5833, 0.375, 0.5833, 0.375, 0.9167, 0.4732, 0.9167, 0.4732, 1.0, 0.375, 1.0, 0.375, 0.6667, 0.4732, 0.6667, 0.4732, 0.75, 0.375, 0.75, 0.375, 0.4167, 0.4732, 0.4167, 0.4732, 0.5, 0.375, 0.5, 0.375, 0.1667, 0.4732, 0.1667, 0.4732, 0.25, 0.375, 0.25, 0.4732, 0.5833, 0.5423, 0.5833, 0.5423, 0.6667, 0.4732, 0.6667, 0.375, 0.5833, 0.4732, 0.5833, 0.4732, 0.6667, 0.375, 0.6667, 0.4732, 0.6667, 0.375, 0.6667, 0.375, 0.6667, 0.4732, 0.6667, 0.5423, 0.6667, 0.4732, 0.6667, 0.4732, 0.6667, 0.5423, 0.6667, 0.5423, 0.6667, 0.5423, 0.5833, 0.5423, 0.5833, 0.5423, 0.6667, 0.375, 0.6667, 0.375, 0.5833, 0.375, 0.5833, 0.375, 0.6667, 0.5423, 0.5833, 0.5423, 0.5833, 0.5423, 0.5833, 0.5423, 0.5833, 0.5423, 0.5833, 0.5423, 0.5833, 0.5423, 0.5833, 0.5423, 0.5833, 0.5423, 0.5833, 0.5423, 0.6667, 0.5423, 0.6667, 0.5423, 0.5833, 0.5423, 0.6667, 0.5423, 0.6667, 0.5423, 0.6667, 0.5423, 0.6667, 0.5423, 0.6667, 0.5423, 0.6667, 0.5423, 0.6667, 0.5423, 0.6667, 0.5423, 0.5833, 0.5423, 0.6667, 0.5423, 0.6667, 0.5423, 0.5833, 0.5423, 0.6667, 0.5423, 0.6667, 0.5423, 0.6667, 0.5423, 0.6667, 0.5423, 0.6667, 0.5423, 0.5833, 0.5423, 0.5833, 0.5423, 0.6667, 0.5423, 0.5833, 0.5423, 0.6667, 0.5423, 0.6667, 0.5423, 0.5833, 0.5423, 0.6667, 0.5423, 0.5833, 0.5423, 0.5833, 0.5423, 0.6667, 0.5423, 0.5833, 0.5423, 0.5833, 0.5423, 0.5833, 0.5423, 0.5833, 0.5423, 0.5833, 0.5423, 0.6667, 0.5423, 0.6667, 0.5423, 0.5833, 0.7083, 0.5833, 0.7083, 0.5, 0.7083, 0.5, 0.7083, 0.5833, 0.7083, 0.5833, 0.7083, 0.5833, 0.7083, 0.5833, 0.7083, 0.5833, 0.7083, 0.75, 0.7083, 0.6667, 0.7083, 0.6667, 0.7083, 0.75, 0.7083, 0.75, 0.7083, 0.6667, 0.7083, 0.6667, 0.7083, 0.75, 0.7083, 0.75, 0.7083, 0.6667, 0.7083, 0.6667, 0.7083, 0.75, 0.7083, 0.6667, 0.7083, 0.6667, 0.7083, 0.6667, 0.7083, 0.6667, 0.7083, 0.6667, 0.7083, 0.6667, 0.7083, 0.6667, 0.7083, 0.6667, 0.7083, 0.5833, 0.7083, 0.5833, 0.7083, 0.5833, 0.7083, 0.5833, 0.7083, 0.75, 0.7083, 0.6667, 0.7083, 0.6667, 0.7083, 0.75, 0.625, 0.8333, 0.625, 0.8333, 0.625, 0.8333, 0.625, 0.8333, 0.7083, 0.6667, 0.7083, 0.6667, 0.7083, 0.6667, 0.7083, 0.6667, 0.7083, 0.5, 0.7083, 0.5833, 0.7083, 0.5833, 0.7083, 0.5, 0.625, 0.8333, 0.625, 0.8333, 0.625, 0.8333, 0.625, 0.8333, 0.7083, 0.5833, 0.7083, 0.6667, 0.7083, 0.6667, 0.7083, 0.5833, 0.7083, 0.5833, 0.7083, 0.5, 0.7083, 0.5, 0.7083, 0.5833, 0.625, 0.8333, 0.625, 0.8333, 0.625, 0.8333, 0.625, 0.8333, 0.7083, 0.6667, 0.7083, 0.5833, 0.7083, 0.5833, 0.7083, 0.6667, 0.7083, 0.6667, 0.7083, 0.6667, 0.7083, 0.6667, 0.7083, 0.6667, 0.7083, 0.5833, 0.7083, 0.6667, 0.7083, 0.6667, 0.7083, 0.5833, 0.7083, 0.6667, 0.7083, 0.5833, 0.7083, 0.5833, 0.7083, 0.6667])
me_cube_001.use_remesh_preserve_volume = False
me_cube_001.use_remesh_preserve_attributes = False
me_cube_001.use_mirror_vertex_groups = False
me_cube_001.update()

# ---- objects
ob_light = bpy.data.objects.new('Light', light_light)
ob_camera = bpy.data.objects.new('Camera', cam_camera)
ob_empty = bpy.data.objects.new('Empty', None)
ob_empty_001 = bpy.data.objects.new('Empty.001', None)
ob_cube = bpy.data.objects.new('Cube', me_cube_001)

# ---- transforms, parenting, visibility, modifiers, constraints
ob_light.location = (4.076, 1.005, 5.904)
ob_light.rotation_euler = (0.6503, 0.05522, 1.866)
ob_light.lock_rotations_4d = False
ob_light.empty_display_type = 'ARROWS'
ob_light.color = (0.0, 0.0, 0.0, 0.0)
ob_light.lineart.crease_threshold = 0.0
ob_camera.location = (7.359, -6.926, 4.958)
ob_camera.rotation_euler = (1.109, 0.0, 0.8149)
ob_camera.lock_rotations_4d = False
ob_camera.empty_display_type = 'ARROWS'
ob_camera.color = (0.0, 0.0, 0.0, 0.0)
ob_camera.display_type = 'WIRE'
ob_camera.lineart.crease_threshold = 0.0
ob_empty.location = (0.0, 20.0, 0.1)
ob_empty.rotation_euler = (1.571, 0.0, 0.0)
ob_empty.empty_display_type = 'IMAGE'
ob_empty.empty_display_size = 5.0
ob_empty.use_empty_image_alpha = True
ob_empty.color = (1.0, 1.0, 1.0, 0.259)
ob_empty.lineart.crease_threshold = 0.0
ob_empty_001.location = (20.0, 0.0, 0.0)
ob_empty_001.rotation_euler = (1.571, 0.0, 1.571)
ob_empty_001.empty_display_type = 'IMAGE'
ob_empty_001.empty_display_size = 5.0
ob_empty_001.use_empty_image_alpha = True
ob_empty_001.color = (1.0, 1.0, 1.0, 0.2374)
ob_empty_001.lineart.crease_threshold = 0.0
ob_cube.location = (0.0, 0.0, 0.0)
ob_cube.lineart.crease_threshold = 0.0
_m = ob_cube.modifiers.new('Subdivision', 'SUBSURF')
_m.uv_smooth = 'PRESERVE_CORNERS'
_m.show_only_control_edges = False
_m = ob_cube.modifiers.new('Mirror', 'MIRROR')
_m.use_clip = True
_m.use_mirror_vertex_groups = False
_m.merge_threshold = 0.132

# ---- collection membership
col_collection.objects.link(ob_light)
col_collection.objects.link(ob_camera)
col_collection.objects.link(ob_empty)
col_collection.objects.link(ob_empty_001)
col_collection.objects.link(ob_cube)

# ---- scene / render settings (as saved in the file)
scene.camera = ob_camera
scene.frame_start = 1; scene.frame_end = 250; scene.frame_set(0)
scene.render.engine = 'BLENDER_EEVEE_NEXT'
scene.cycles.use_denoising = False
scene.cycles.samples = 128
scene.cycles.sampling_pattern = 'TABULATED_SOBOL'
scene.cycles.use_adaptive_sampling = False
scene.cycles.use_light_tree = False
scene.view_settings.view_transform = 'Filmic'
bpy.context.view_layer.update()
